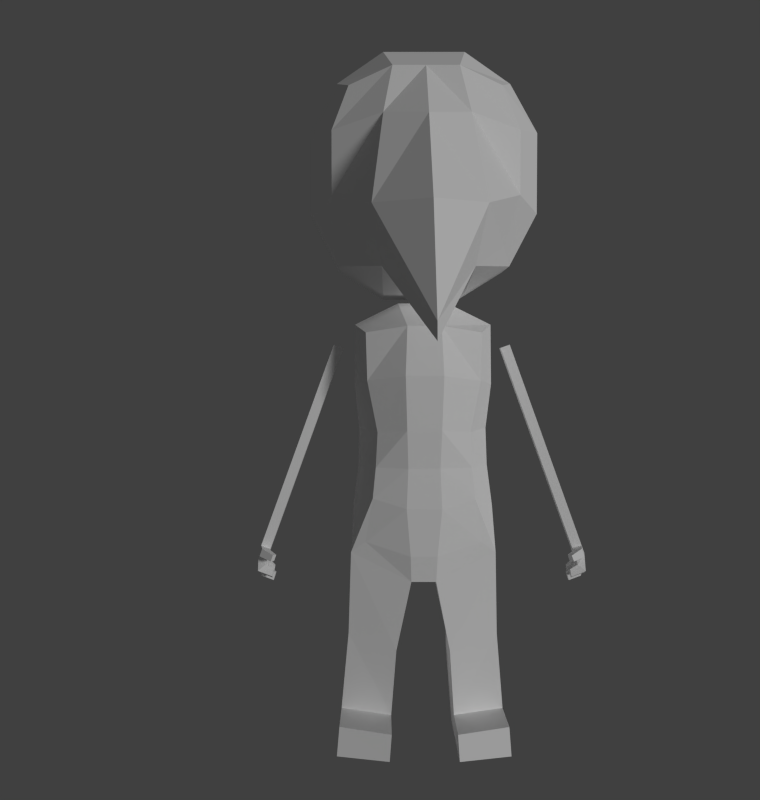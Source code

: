 # Source: impKingBlend.blend  (saved by Blender 2.78.0; exported with 4.5.12 LTS)
import bpy
from mathutils import Matrix  # noqa: F401  (used for matrix-valued properties, if any)

bpy.ops.wm.read_factory_settings(use_empty=True)
scene = bpy.context.scene
scene.name = 'Scene'

# ---- collections
col_collection_1 = bpy.data.collections.new('Collection 1'); scene.collection.children.link(col_collection_1)
col_collection_11 = bpy.data.collections.new('Collection 11'); scene.collection.children.link(col_collection_11)

# ---- images (referenced by path relative to the original .blend; pixels are not part of the script)
import os
ASSET_DIR = os.environ.get("B2B_ASSET_DIR", "")  # directory of the original .blend (textures are referenced by path, not embedded)
HERE = os.path.dirname(os.path.abspath(__file__))  # packed textures are extracted next to this script under _unpacked/

def load_image(name, relpath, width, height, colorspace="sRGB"):
    """Load a texture the original file referenced (path relative to the .blend, or extracted next to this script)."""
    p = next((c for c in (os.path.join(HERE, relpath), os.path.join(ASSET_DIR, relpath)) if relpath and os.path.exists(c)), "")
    if p:
        img = bpy.data.images.load(p, check_existing=True)
        img.name = name
    else:  # same state as the original file: an image datablock whose file is absent (Cycles renders it pink)
        img = bpy.data.images.new(name, width, height)
        img.source = "FILE"
        img.filepath = "//" + (relpath or name)
    img.colorspace_settings.name = colorspace
    return img
img_westdecal_png_001 = load_image('WestDecal.png.001', 'WestDecal.png', 1024, 1024, 'sRGB')

# ---- materials (node trees are filled in below, after node groups)
mat_soldierarmor = bpy.data.materials.new('soldierArmor')
mat_soldierarmor.alpha_threshold = 0.0
mat_soldierarmor.use_transparent_shadow = False
mat_soldierarmor.diffuse_color = (1.0, 1.0, 1.0, 1.0)
mat_soldierarmor.roughness = 0.5

# ---- node groups
ng_fresnel_002 = bpy.data.node_groups.new('Fresnel.002', 'ShaderNodeTree')
_s = ng_fresnel_002.interface.new_socket(name='Fresnel', in_out='OUTPUT', socket_type='NodeSocketFloat')
_s.subtype = 'FACTOR'
_s.min_value = 0.0
_s.max_value = 1.0
_s = ng_fresnel_002.interface.new_socket(name='Metal Fresnel', in_out='OUTPUT', socket_type='NodeSocketFloat')
_s.min_value = 0.0
_s.max_value = 0.0
_s = ng_fresnel_002.interface.new_socket(name='Rim', in_out='OUTPUT', socket_type='NodeSocketFloat')
_s.min_value = 0.0
_s.max_value = 1.0
_s = ng_fresnel_002.interface.new_socket(name='Roughness', in_out='INPUT', socket_type='NodeSocketFloat')
_s.subtype = 'FACTOR'
_s.min_value = 0.0
_s.max_value = 1.0
_s = ng_fresnel_002.interface.new_socket(name='Normal', in_out='INPUT', socket_type='NodeSocketVector')
_s.min_value = -1.0
_s.max_value = 1.0
_s.hide_value = True
_s = ng_fresnel_002.interface.new_socket(name='IOR', in_out='INPUT', socket_type='NodeSocketFloat')
_s.default_value = 1.45
_s.min_value = 0.0
_s.max_value = 1000.0
_s = ng_fresnel_002.interface.new_socket(name='Rim Amount', in_out='INPUT', socket_type='NodeSocketFloat')
_s.default_value = 0.5
_s.min_value = 0.0
_s.max_value = 1.0
_N = ng_fresnel_002.nodes; _L = ng_fresnel_002.links
n0 = _N.new('ShaderNodeMix'); n0.name = 'Mix.001'; n0.location = (2, 66)
n0.data_type = 'RGBA'
n1 = _N.new('ShaderNodeBump'); n1.name = 'Bump'; n1.location = (-172, 15)
n1.hide = True
n1.inputs[1].default_value = 0.1
n1.inputs[2].default_value = 1.0
n2 = _N.new('ShaderNodeFresnel'); n2.name = 'Fresnel.002'; n2.location = (245, -76)
n2.width = 149
n3 = _N.new('ShaderNodeFresnel'); n3.name = 'Fresnel.001'; n3.location = (241, 66)
n3.width = 153
n4 = _N.new('NodeGroupOutput'); n4.name = 'Group Output'; n4.location = (925, 65)
n5 = _N.new('ShaderNodeMath'); n5.name = 'Math'; n5.location = (452, 29)
n5.operation = 'SUBTRACT'
n6 = _N.new('ShaderNodeLayerWeight'); n6.name = 'Layer Weight'; n6.location = (249, -176)
n7 = _N.new('ShaderNodeMath'); n7.name = 'Math.001'; n7.location = (426, -197)
n7.hide = True
n7.operation = 'POWER'
n7.inputs[1].default_value = 2.0
n8 = _N.new('ShaderNodeNewGeometry'); n8.name = 'Geometry'; n8.location = (-241, -66)
n9 = _N.new('NodeReroute'); n9.name = 'Reroute'; n9.location = (204, -64)
n9.width = 16
n9.socket_idname = 'NodeSocketFloat'
n10 = _N.new('NodeGroupInput'); n10.name = 'Group Input'; n10.location = (-441, 0)
_L.new(n8.outputs[4], n0.inputs[7])
_L.new(n1.outputs[0], n0.inputs[6])
_L.new(n0.outputs[2], n3.inputs[1])
_L.new(n10.outputs[0], n0.inputs[0])
_L.new(n10.outputs[1], n1.inputs[4])
_L.new(n9.outputs[0], n3.inputs[0])
_L.new(n8.outputs[4], n2.inputs[1])
_L.new(n3.outputs[0], n5.inputs[0])
_L.new(n2.outputs[0], n5.inputs[1])
_L.new(n5.outputs[0], n4.inputs[1])
_L.new(n3.outputs[0], n4.inputs[0])
_L.new(n0.outputs[2], n6.inputs[1])
_L.new(n6.outputs[1], n7.inputs[0])
_L.new(n7.outputs[0], n4.inputs[2])
_L.new(n10.outputs[3], n6.inputs[0])
_L.new(n9.outputs[0], n2.inputs[0])
_L.new(n10.outputs[2], n9.inputs[0])
n4.is_active_output = True
ng_reflection_002 = bpy.data.node_groups.new('Reflection.002', 'ShaderNodeTree')
_s = ng_reflection_002.interface.new_socket(name='Shader', in_out='OUTPUT', socket_type='NodeSocketShader')
_s = ng_reflection_002.interface.new_socket(name='Shader', in_out='INPUT', socket_type='NodeSocketShader')
_s = ng_reflection_002.interface.new_socket(name='Roughness', in_out='INPUT', socket_type='NodeSocketFloat')
_s.subtype = 'FACTOR'
_s.min_value = 0.0
_s.max_value = 1.0
_s = ng_reflection_002.interface.new_socket(name='Reflection', in_out='INPUT', socket_type='NodeSocketFloat')
_s.subtype = 'FACTOR'
_s.min_value = 0.0
_s.max_value = 1.0
_s = ng_reflection_002.interface.new_socket(name='Normal', in_out='INPUT', socket_type='NodeSocketVector')
_s.min_value = -1.0
_s.max_value = 1.0
_s.hide_value = True
_N = ng_reflection_002.nodes; _L = ng_reflection_002.links
n0 = _N.new('NodeGroupOutput'); n0.name = 'Group Output'; n0.location = (495, 0)
n1 = _N.new('ShaderNodeMix'); n1.name = 'Mix'; n1.location = (76, 161)
n1.data_type = 'RGBA'
n1.inputs[7].default_value = (1.0, 1.0, 1.0, 1.0)
n2 = _N.new('NodeGroupInput'); n2.name = 'Group Input'; n2.location = (-410, 2)
n3 = _N.new('ShaderNodeMixShader'); n3.name = 'Mix Shader'; n3.location = (297, 2)
n4 = _N.new('ShaderNodeGroup'); n4.name = 'Group'; n4.location = (-155, 187)
n4.width = 150
n4.node_tree = ng_fresnel_002
n4.inputs[2].default_value = 1.45
n4.inputs[3].default_value = 0.5
n5 = _N.new('ShaderNodeBsdfAnisotropic'); n5.name = 'Glossy BSDF'; n5.location = (-155, -55)
n5.distribution = 'GGX'
n5.inputs[0].default_value = (1.0, 1.0, 1.0, 1.0)
n6 = _N.new('ShaderNodeMath'); n6.name = 'Math'; n6.location = (0, 0)
n6.operation = 'POWER'
_L.new(n5.outputs[0], n3.inputs[2])
_L.new(n2.outputs[0], n3.inputs[1])
_L.new(n2.outputs[1], n4.inputs[0])
_L.new(n2.outputs[3], n4.inputs[1])
_L.new(n2.outputs[3], n5.inputs[4])
_L.new(n1.outputs[2], n3.inputs[0])
_L.new(n4.outputs[0], n1.inputs[0])
_L.new(n2.outputs[2], n1.inputs[6])
_L.new(n3.outputs[0], n0.inputs[0])
_L.new(n2.outputs[1], n6.inputs[0])
_L.new(n6.outputs[0], n5.inputs[1])
n0.is_active_output = True
ng_pbr_dielectric_002 = bpy.data.node_groups.new('PBR Dielectric.002', 'ShaderNodeTree')
_s = ng_pbr_dielectric_002.interface.new_socket(name='Shader', in_out='OUTPUT', socket_type='NodeSocketShader')
_s = ng_pbr_dielectric_002.interface.new_socket(name='Color', in_out='INPUT', socket_type='NodeSocketColor')
_s.default_value = (0.8, 0.02264, 0.0, 1.0)
_s = ng_pbr_dielectric_002.interface.new_socket(name='Roughness', in_out='INPUT', socket_type='NodeSocketFloat')
_s.subtype = 'FACTOR'
_s.min_value = 0.0
_s.max_value = 1.0
_s = ng_pbr_dielectric_002.interface.new_socket(name='Reflection', in_out='INPUT', socket_type='NodeSocketFloat')
_s.subtype = 'FACTOR'
_s.default_value = 0.1382
_s.min_value = 0.0
_s.max_value = 1.0
_s = ng_pbr_dielectric_002.interface.new_socket(name='Normal', in_out='INPUT', socket_type='NodeSocketVector')
_s.min_value = -1.0
_s.max_value = 1.0
_s.hide_value = True
_N = ng_pbr_dielectric_002.nodes; _L = ng_pbr_dielectric_002.links
n0 = _N.new('ShaderNodeBsdfDiffuse'); n0.name = 'Diffuse BSDF'; n0.location = (-47, 122)
n1 = _N.new('ShaderNodeMath'); n1.name = 'Math'; n1.location = (-175, -31)
n1.hide = True
n1.operation = 'POWER'
n1.inputs[1].default_value = 2.0
n2 = _N.new('ShaderNodeMath'); n2.name = 'Math.001'; n2.location = (-176, -75)
n2.hide = True
n2.operation = 'POWER'
n2.inputs[1].default_value = 2.0
n3 = _N.new('NodeGroupInput'); n3.name = 'Group Input'; n3.location = (-620, 3)
n4 = _N.new('ShaderNodeGroup'); n4.name = 'Group.001'; n4.location = (156, 1)
n4.node_tree = ng_reflection_002
n5 = _N.new('NodeGroupOutput'); n5.name = 'Group Output'; n5.location = (356, 0)
_L.new(n0.outputs[0], n4.inputs[0])
_L.new(n4.outputs[0], n5.inputs[0])
_L.new(n3.outputs[0], n0.inputs[0])
_L.new(n3.outputs[1], n1.inputs[0])
_L.new(n3.outputs[2], n2.inputs[0])
_L.new(n3.outputs[3], n4.inputs[3])
_L.new(n3.outputs[3], n0.inputs[2])
_L.new(n1.outputs[0], n0.inputs[1])
_L.new(n1.outputs[0], n4.inputs[1])
_L.new(n2.outputs[0], n4.inputs[2])
n5.is_active_output = True
ng_all_001 = bpy.data.node_groups.new('ALL.001', 'ShaderNodeTree')
_s = ng_all_001.interface.new_socket(name='Emission', in_out='OUTPUT', socket_type='NodeSocketShader')
_s = ng_all_001.interface.new_socket(name='Color', in_out='INPUT', socket_type='NodeSocketColor')
_s.default_value = (0.8, 0.8, 0.8, 1.0)
_N = ng_all_001.nodes; _L = ng_all_001.links
n0 = _N.new('ShaderNodeGroup'); n0.name = 'Group'; n0.location = (-29, 160)
n0.node_tree = ng_pbr_dielectric_002
n0.inputs[0].default_value = (1.0, 1.0, 1.0, 1.0)
n0.inputs[1].default_value = 0.2364
n0.inputs[2].default_value = 0.1382
n0.inputs[3].default_value = (0.0, 0.0, 0.0)
n1 = _N.new('ShaderNodeAmbientOcclusion'); n1.name = 'Ambient Occlusion'; n1.location = (3, -48)
n1.samples = 1
n1.inputs[1].default_value = 0.0
n2 = _N.new('ShaderNodeEmission'); n2.name = 'Emission'; n2.location = (29, -160)
n3 = _N.new('NodeGroupOutput'); n3.name = 'Group Output'; n3.location = (469, -12)
n4 = _N.new('NodeGroupInput'); n4.name = 'Group Input'; n4.location = (-229, 0)
n5 = _N.new('ShaderNodeMixShader'); n5.name = 'Mix Shader'; n5.location = (268, -34)
n5.inputs[0].default_value = 1.0
_L.new(n4.outputs[0], n1.inputs[0])
_L.new(n4.outputs[0], n2.inputs[0])
_L.new(n5.outputs[0], n3.inputs[0])
_L.new(n2.outputs[0], n5.inputs[2])
_L.new(n1.outputs[0], n5.inputs[1])
n3.is_active_output = True

# ---- material node trees

# ---- world
world_world = bpy.data.worlds.new('World'); scene.world = world_world
world_world.color = (0.05088, 0.05088, 0.05088)
world_world.use_sun_shadow = False
world_world.sun_shadow_jitter_overblur = 0.0
world_world.cycles.sampling_method = 'NONE'
world_world.cycles.sample_map_resolution = 256

# ---- cameras
cam_camera_001 = bpy.data.cameras.new('Camera.001')
cam_camera_001.clip_end = 100.0
cam_camera_001.lens = 35.0
cam_camera_001.sensor_width = 32.0
cam_camera_001.sensor_height = 18.0
cam_camera_001.ortho_scale = 13.5
cam_camera_001.display_size = 2.0
cam_camera_001.dof.focus_distance = 0.0
cam_camera_001.dof.aperture_fstop = 128.0
cam_camera_001.dof.aperture_blades = 6

# ---- lights
light_sun_001 = bpy.data.lights.new('Sun.001', 'SUN')
light_sun_001.transmission_factor = 0.0
light_sun_001.angle = 0.1993
light_sun_001.energy = 1.0
light_sun_001.shadow_buffer_clip_start = 0.5
light_sun_001.shadow_soft_size = 0.1
light_sun_001.shadow_cascade_max_distance = 1000.0

# ---- meshes
me_cube_018 = bpy.data.meshes.new('Cube.018')
me_cube_018.from_pydata([(0.9321, -0.8981, 6.116), (0.9046, -0.8981, 7.995), (0.9046, 0.8097, 6.116), (0.9046, 0.8097, 7.995), (0.39, 0.9737, 5.936), (1.069, 0.9737, 7.429), (1.069, 0.9737, 6.682), (1.069, -0.3835, 5.936), (1.069, 0.2951, 5.936), (1.069, 0.2951, 8.175), (1.069, -0.3835, 8.175), (1.096, -1.062, 7.429), (1.096, -1.062, 6.682), (0.5154, -1.691, 5.788), (0.39, -1.062, 8.175), (0.4966, -0.4901, 8.527), (0.4966, 0.4017, 5.584), (0.4966, -0.4901, 5.584), (0.622, -2.011, 6.417), (0.4966, -1.382, 7.546), (1.388, 0.4017, 6.565), (1.388, -0.4901, 6.565), (1.388, 0.4017, 7.546), (1.388, -0.4901, 7.546), (0.4966, 1.294, 6.565), (0.4966, 1.294, 7.546), (0.7107, -0.639, 2.544), (0.7083, -0.6151, 5.109), (0.6316, 0.577, 5.109), (0.2064, 0.6049, 5.186), (0.6192, 0.6114, 4.385), (0.8922, -0.5708, 2.405), (0.892, 0.1892, 2.402), (0.8239, 0.448, 5.198), (0.8481, -0.318, 5.218), (0.6891, -0.6814, 4.519), (0.6227, -0.7102, 3.088), (0.1627, -0.7876, 2.392), (0.2059, -0.7844, 5.181), (0.3115, 0.4163, 5.485), (0.3097, -0.3356, 5.482), (0.1484, 0.2716, 2.066), (0.1516, -0.7033, 2.066), (0.2132, -0.8456, 2.98), (0.2287, -0.9333, 4.579), (0.8643, 0.0564, 2.963), (0.8644, -0.3976, 2.972), (0.8286, 0.5014, 4.479), (0.8529, -0.3531, 4.475), (0.2432, 0.7049, 4.41), (0.5715, 0.3831, 3.94), (0.5858, 0.354, 3.512), (0.564, -0.686, 3.894), (0.5858, -0.6791, 3.464), (0.2083, -0.8802, 3.928), (0.1933, -0.8148, 3.464), (0.8036, 0.1664, 3.913), (0.8053, 0.0109, 3.464), (0.7961, -0.2664, 3.922), (0.8053, -0.3392, 3.464), (0.2112, 0.513, 3.975), (0.1933, 0.5053, 3.512), (1.055, -0.284, -0.01477), (1.053, 0.1524, -0.01648), (0.4156, 0.2348, -0.02195), (0.4185, -0.4164, -0.02353), (0.3943, -0.4436, 0.3163), (1.023, -0.3111, 0.3565), (0.3914, 0.2435, 0.3177), (1.022, 0.1611, 0.3547), (1.055, -0.8828, -0.01477), (0.4185, -1.015, -0.02353), (0.3943, -1.042, 0.3163), (1.023, -0.9099, 0.3565), (0.9288, -0.4332, 1.354), (0.3291, 0.134, 1.23), (0.9278, 0.0516, 1.409), (0.3321, -0.5657, 1.172), (0.3432, 0.2776, 0.975), (0.946, 0.1952, 1.135), (2.003, -0.009307, 2.183), (1.011, -0.06033, 4.933), (1.011, 0.06444, 4.933), (1.128, -0.06033, 4.975), (1.128, 0.06444, 4.975), (1.954, -0.06033, 2.341), (1.954, 0.06444, 2.341), (2.071, 0.06444, 2.384), (2.071, -0.06033, 2.384), (1.992, 0.1156, 2.238), (2.109, 0.1156, 2.281), (2.106, -0.06033, 2.287), (1.989, -0.06033, 2.245), (1.886, -0.2187, 2.218), (1.858, -0.2187, 2.296), (1.89, -0.3132, 2.307), (1.918, -0.3132, 2.23), (2.127, -0.009307, 2.17), (2.003, 0.07131, 2.182), (2.127, 0.07131, 2.169), (1.906, -0.09537, 2.07), (1.904, -0.1521, 2.097), (1.914, -0.1938, 2.013), (1.916, -0.1371, 1.985), (1.89, 0.05997, 2.016), (1.891, -0.005498, 2.016), (1.92, -0.005498, 1.92), (1.92, 0.05997, 1.919), (1.921, 0.2108, 2.072), (1.939, 0.2298, 1.99), (1.919, 0.1495, 2.058), (1.937, 0.1685, 1.975), (1.986, -0.01119, 2.069), (2.073, -0.01119, 1.98), (2.072, 0.06942, 1.979), (1.985, 0.06942, 2.068), (2.084, 0.1324, 2.047), (2.087, 0.2205, 2.069), (1.978, 0.1195, 2.111), (1.981, 0.2075, 2.134), (2.0, -0.07069, 2.119), (2.003, -0.1533, 2.157), (2.097, -0.1856, 2.081), (2.094, -0.1029, 2.043), (1.938, -0.1445, 2.336), (2.038, -0.2105, 2.372), (2.073, -0.2105, 2.275), (1.974, -0.1445, 2.239), (1.324, -0.06033, 4.073), (1.324, 0.06444, 4.073), (1.441, 0.06444, 4.116), (1.441, -0.06033, 4.116), (-0.9321, -0.8981, 6.116), (-0.9046, -0.8981, 7.995), (-0.9046, 0.8097, 6.116), (-0.9046, 0.8097, 7.995), (-0.39, 0.9737, 5.936), (-1.069, 0.9737, 7.429), (-1.069, 0.9737, 6.682), (-1.069, -0.3835, 5.936), (-1.069, 0.2951, 5.936), (-1.069, 0.2951, 8.175), (-1.069, -0.3835, 8.175), (-1.096, -1.062, 7.429), (-1.096, -1.062, 6.682), (-0.5154, -1.691, 5.788), (-0.39, -1.062, 8.175), (-0.4966, -0.4901, 8.527), (-0.4966, 0.4017, 5.584), (-0.4966, -0.4901, 5.584), (-0.622, -2.011, 6.417), (-0.4966, -1.382, 7.546), (-1.388, 0.4017, 6.565), (-1.388, -0.4901, 6.565), (-1.388, 0.4017, 7.546), (-1.388, -0.4901, 7.546), (-0.4966, 1.294, 6.565), (-0.4966, 1.294, 7.546), (-0.7107, -0.639, 2.544), (-0.7083, -0.6151, 5.109), (-0.6316, 0.577, 5.109), (-0.2064, 0.6049, 5.186), (-0.6192, 0.6114, 4.385), (-0.8922, -0.5708, 2.405), (-0.892, 0.1892, 2.402), (-0.8239, 0.448, 5.198), (-0.8481, -0.318, 5.218), (-0.6891, -0.6814, 4.519), (-0.6227, -0.7102, 3.088), (-0.1627, -0.7876, 2.392), (-0.2059, -0.7844, 5.181), (-0.3115, 0.4163, 5.485), (-0.3097, -0.3356, 5.482), (-0.1484, 0.2716, 2.066), (-0.1516, -0.7033, 2.066), (-0.2132, -0.8456, 2.98), (-0.2287, -0.9333, 4.579), (-0.8643, 0.0564, 2.963), (-0.8644, -0.3976, 2.972), (-0.8286, 0.5014, 4.479), (-0.8529, -0.3531, 4.475), (-0.2432, 0.7049, 4.41), (0.0, 1.294, 7.546), (0.0, 1.294, 6.565), (0.0, -1.696, 7.453), (0.0, -3.206, 5.104), (-0.5715, 0.3831, 3.94), (-0.5858, 0.354, 3.512), (-0.564, -0.686, 3.894), (-0.5858, -0.6791, 3.464), (-0.2083, -0.8802, 3.928), (-0.1933, -0.8148, 3.464), (0.0, -0.4901, 5.584), (0.0, 0.4017, 5.584), (-0.8036, 0.1664, 3.913), (-0.8053, 0.0109, 3.464), (-0.7961, -0.2664, 3.922), (-0.8053, -0.3392, 3.464), (0.0, -0.4901, 8.527), (-0.2112, 0.513, 3.975), (-0.1933, 0.5053, 3.512), (0.0, -1.062, 8.175), (0.0, -3.218, 4.918), (0.0, 0.9737, 5.936), (0.0, 0.4775, 5.186), (0.0, -0.7876, 2.392), (0.0, -0.7844, 5.181), (0.0, 0.4163, 5.485), (0.0, -0.3356, 5.482), (0.0, 0.2716, 2.066), (0.0, -0.7033, 2.066), (0.0, -0.8456, 2.98), (0.0, -0.9333, 4.579), (0.0, 0.5692, 4.41), (0.0, 0.5053, 3.512), (0.0, 0.513, 3.975), (0.0, -0.8148, 3.464), (0.0, -0.8802, 3.928), (-1.055, -0.284, -0.01477), (-1.053, 0.1524, -0.01648), (-0.4156, 0.2348, -0.02195), (-0.4185, -0.4164, -0.02353), (-0.3943, -0.4436, 0.3163), (-1.023, -0.3111, 0.3565), (-0.3914, 0.2435, 0.3177), (-1.022, 0.1611, 0.3547), (-1.055, -0.8828, -0.01477), (-0.4185, -1.015, -0.02353), (-0.3943, -1.042, 0.3163), (-1.023, -0.9099, 0.3565), (-0.9288, -0.4332, 1.354), (-0.3291, 0.134, 1.23), (-0.9278, 0.0516, 1.409), (-0.3321, -0.5657, 1.172), (-0.3432, 0.2776, 0.975), (-0.946, 0.1952, 1.135), (0.0, -2.559, 6.362), (0.0, -1.848, 5.427), (-2.003, -0.009307, 2.183), (-1.011, -0.06033, 4.933), (-1.011, 0.06444, 4.933), (-1.128, -0.06033, 4.975), (-1.128, 0.06444, 4.975), (-1.954, -0.06033, 2.341), (-1.954, 0.06444, 2.341), (-2.071, 0.06444, 2.384), (-2.071, -0.06033, 2.384), (-1.992, 0.1156, 2.238), (-2.109, 0.1156, 2.281), (-2.106, -0.06033, 2.287), (-1.989, -0.06033, 2.245), (-1.886, -0.2187, 2.218), (-1.858, -0.2187, 2.296), (-1.89, -0.3132, 2.307), (-1.918, -0.3132, 2.23), (-2.127, -0.009307, 2.17), (-2.003, 0.07131, 2.182), (-2.127, 0.07131, 2.169), (-1.906, -0.09537, 2.07), (-1.904, -0.1521, 2.097), (-1.914, -0.1938, 2.013), (-1.916, -0.1371, 1.985), (-1.89, 0.05997, 2.016), (-1.891, -0.005498, 2.016), (-1.92, -0.005498, 1.92), (-1.92, 0.05997, 1.919), (-1.921, 0.2108, 2.072), (-1.939, 0.2298, 1.99), (-1.919, 0.1495, 2.058), (-1.937, 0.1685, 1.975), (-1.986, -0.01119, 2.069), (-2.073, -0.01119, 1.98), (-2.072, 0.06942, 1.979), (-1.985, 0.06942, 2.068), (-2.084, 0.1324, 2.047), (-2.087, 0.2205, 2.069), (-1.978, 0.1195, 2.111), (-1.981, 0.2075, 2.134), (-2.0, -0.07069, 2.119), (-2.003, -0.1533, 2.157), (-2.097, -0.1856, 2.081), (-2.094, -0.1029, 2.043), (-1.938, -0.1445, 2.336), (-2.038, -0.2105, 2.372), (-2.073, -0.2105, 2.275), (-1.974, -0.1445, 2.239), (-1.324, -0.06033, 4.073), (-1.324, 0.06444, 4.073), (-1.441, 0.06444, 4.116), (-1.441, -0.06033, 4.116), (0.9046, 0.8097, 7.995), (0.39, 0.9737, 8.175), (1.069, 0.9737, 7.429), (1.069, 0.2951, 8.175), (1.069, -0.3835, 8.175), (0.4966, 0.4017, 8.527), (0.4966, -0.4901, 8.527), (0.4966, 1.294, 7.546), (-0.9046, 0.8097, 7.995), (-0.39, 0.9737, 8.175), (-1.069, 0.9737, 7.429), (-1.069, 0.2951, 8.175), (-1.069, -0.3835, 8.175), (-0.4966, 0.4017, 8.527), (-0.4966, -0.4901, 8.527), (-0.4966, 1.294, 7.546), (0.0, 1.294, 7.546), (0.0, -0.4901, 8.527), (0.0, 0.4017, 8.527), (0.0, 0.9737, 8.175), (0.5356, 0.6502, 3.007), (0.6115, 0.589, 2.482), (0.7674, 0.4265, 2.41), (0.119, 0.7494, 2.331), (0.504, 0.5436, 3.302), (0.1277, 0.4974, 2.121), (0.7436, 0.3123, 2.893), (0.6928, 0.2731, 3.323), (0.1639, 0.8458, 2.9), (2.653e-16, 0.6846, 2.9), (0.1663, 0.6954, 3.345), (2.652e-16, 0.6049, 3.319), (2.653e-16, 0.5799, 2.331), (2.653e-16, 0.4034, 2.121), (-0.5356, 0.6502, 3.007), (-0.6115, 0.589, 2.482), (-0.7674, 0.4265, 2.41), (-0.119, 0.7494, 2.331), (-0.504, 0.5436, 3.302), (-0.1277, 0.4974, 2.121), (-0.7436, 0.3123, 2.893), (-0.6928, 0.2731, 3.323), (-0.1639, 0.8458, 2.9), (-0.1663, 0.6954, 3.345)], [], [(23, 10, 1, 11), (7, 0, 13), (10, 15, 14, 1), (237, 13, 202), (203, 4, 16, 193), (4, 2, 8, 16), (16, 8, 7, 17), (0, 12, 18, 13), (12, 11, 19, 18), (11, 1, 14, 19), (7, 21, 12, 0), (21, 23, 11, 12), (2, 6, 20, 8), (8, 20, 21, 7), (6, 5, 22, 20), (5, 3, 9, 22), (22, 9, 10, 23), (4, 24, 6, 2), (24, 25, 5, 6), (203, 183, 24, 4), (183, 182, 25, 24), (49, 29, 28, 30), (48, 34, 27, 35), (42, 31, 26, 37), (34, 40, 38, 27), (28, 29, 39, 33), (33, 39, 40, 34), (210, 42, 37, 205), (209, 41, 42, 210), (66, 65, 71, 72), (26, 36, 43, 37), (52, 35, 44, 54), (15, 198, 201, 14), (35, 27, 38, 44), (31, 46, 36, 26), (58, 48, 35, 52), (195, 187, 328, 331), (32, 45, 46, 31), (50, 30, 47, 56), (56, 47, 48, 58), (30, 28, 33, 47), (60, 49, 30, 50), (215, 213, 49, 60), (213, 204, 29, 49), (13, 18, 185, 202), (19, 14, 201, 184), (214, 61, 320, 321), (214, 215, 60, 61), (18, 19, 184, 236), (51, 57, 317, 314), (61, 60, 50, 51), (45, 57, 59, 46), (57, 56, 58, 59), (177, 195, 331, 330), (51, 50, 56, 57), (46, 59, 53, 36), (59, 58, 52, 53), (36, 53, 55, 43), (53, 52, 54, 55), (55, 54, 217, 216), (43, 55, 216, 211), (44, 38, 206, 212), (54, 44, 212, 217), (37, 43, 211, 205), (39, 207, 208, 40), (29, 204, 207, 39), (40, 208, 206, 38), (17, 192, 193, 16), (64, 63, 62, 65), (66, 68, 64, 65), (68, 69, 63, 64), (69, 67, 62, 63), (79, 74, 67, 69), (78, 79, 69, 68), (77, 78, 68, 66), (74, 77, 66, 67), (73, 72, 71, 70), (67, 66, 72, 73), (62, 67, 73, 70), (65, 62, 70, 71), (77, 75, 78), (75, 76, 79, 78), (76, 74, 79), (32, 31, 74, 76), (41, 32, 76, 75), (42, 41, 75, 77), (31, 42, 77, 74), (34, 48, 47, 33), (21, 20, 22, 23), (173, 164, 326, 329), (187, 200, 333, 328), (185, 18, 236), (192, 17, 13, 237), (128, 81, 82, 129), (129, 82, 84, 130), (130, 84, 83, 131), (131, 83, 81, 128), (84, 82, 81, 83), (125, 124, 94, 95), (90, 87, 88, 91), (89, 86, 87, 90), (92, 85, 86, 89), (80, 92, 89, 98), (117, 116, 111, 109), (97, 99, 90, 91), (121, 120, 100, 101), (96, 95, 94, 93), (127, 126, 96, 93), (124, 127, 93, 94), (126, 125, 95, 96), (113, 112, 105, 106), (103, 102, 101, 100), (123, 122, 102, 103), (120, 123, 103, 100), (122, 121, 101, 102), (105, 104, 107, 106), (115, 114, 107, 104), (114, 113, 106, 107), (112, 115, 104, 105), (110, 108, 109, 111), (116, 118, 110, 111), (118, 119, 108, 110), (119, 117, 109, 108), (80, 98, 115, 112), (99, 97, 113, 114), (98, 99, 114, 115), (97, 80, 112, 113), (89, 90, 117, 119), (98, 89, 119, 118), (99, 98, 118, 116), (90, 99, 116, 117), (91, 92, 121, 122), (80, 97, 123, 120), (97, 91, 122, 123), (92, 80, 120, 121), (91, 88, 125, 126), (85, 92, 127, 124), (92, 91, 126, 127), (88, 85, 124, 125), (88, 131, 128, 85), (87, 130, 131, 88), (86, 129, 130, 87), (85, 128, 129, 86), (155, 143, 133, 142), (145, 132, 139), (142, 133, 146, 147), (237, 202, 145), (203, 193, 148, 136), (136, 148, 140, 134), (148, 149, 139, 140), (132, 145, 150, 144), (144, 150, 151, 143), (143, 151, 146, 133), (139, 132, 144, 153), (153, 144, 143, 155), (134, 140, 152, 138), (140, 139, 153, 152), (138, 152, 154, 137), (137, 154, 141, 135), (154, 155, 142, 141), (136, 134, 138, 156), (156, 138, 137, 157), (203, 136, 156, 183), (183, 156, 157, 182), (181, 162, 160, 161), (180, 167, 159, 166), (174, 169, 158, 163), (166, 159, 170, 172), (160, 165, 171, 161), (165, 166, 172, 171), (210, 205, 169, 174), (57, 45, 316, 317), (209, 210, 174, 173), (32, 41, 315, 312), (222, 228, 227, 221), (158, 169, 175, 168), (188, 190, 176, 167), (147, 146, 201, 198), (167, 176, 170, 159), (163, 158, 168, 178), (196, 188, 167, 180), (164, 177, 330, 326), (164, 163, 178, 177), (186, 194, 179, 162), (194, 196, 180, 179), (162, 179, 165, 160), (199, 186, 162, 181), (215, 199, 181, 213), (213, 181, 161, 204), (145, 202, 185, 150), (151, 184, 201, 146), (41, 209, 323, 315), (214, 200, 199, 215), (150, 236, 184, 151), (209, 173, 329, 323), (200, 187, 186, 199), (177, 178, 197, 195), (195, 197, 196, 194), (45, 32, 312, 316), (187, 195, 194, 186), (178, 168, 189, 197), (197, 189, 188, 196), (168, 175, 191, 189), (189, 191, 190, 188), (191, 216, 217, 190), (175, 211, 216, 191), (176, 212, 206, 170), (190, 217, 212, 176), (169, 205, 211, 175), (171, 172, 208, 207), (161, 171, 207, 204), (172, 170, 206, 208), (149, 148, 193, 192), (220, 221, 218, 219), (222, 221, 220, 224), (224, 220, 219, 225), (225, 219, 218, 223), (235, 225, 223, 230), (234, 224, 225, 235), (233, 222, 224, 234), (230, 223, 222, 233), (229, 226, 227, 228), (223, 229, 228, 222), (218, 226, 229, 223), (221, 227, 226, 218), (233, 234, 231), (231, 234, 235, 232), (232, 235, 230), (164, 232, 230, 163), (173, 231, 232, 164), (174, 233, 231, 173), (163, 230, 233, 174), (166, 165, 179, 180), (153, 155, 154, 152), (61, 51, 314, 320), (200, 214, 321, 333), (185, 236, 150), (192, 237, 145, 149), (286, 287, 240, 239), (287, 288, 242, 240), (288, 289, 241, 242), (289, 286, 239, 241), (242, 241, 239, 240), (283, 253, 252, 282), (248, 249, 246, 245), (247, 248, 245, 244), (250, 247, 244, 243), (238, 256, 247, 250), (275, 267, 269, 274), (255, 249, 248, 257), (279, 259, 258, 278), (254, 251, 252, 253), (285, 251, 254, 284), (282, 252, 251, 285), (284, 254, 253, 283), (271, 264, 263, 270), (261, 258, 259, 260), (281, 261, 260, 280), (278, 258, 261, 281), (280, 260, 259, 279), (263, 264, 265, 262), (273, 262, 265, 272), (272, 265, 264, 271), (270, 263, 262, 273), (268, 269, 267, 266), (274, 269, 268, 276), (276, 268, 266, 277), (277, 266, 267, 275), (238, 270, 273, 256), (257, 272, 271, 255), (256, 273, 272, 257), (255, 271, 270, 238), (247, 277, 275, 248), (256, 276, 277, 247), (257, 274, 276, 256), (248, 275, 274, 257), (249, 280, 279, 250), (238, 278, 281, 255), (255, 281, 280, 249), (250, 279, 278, 238), (249, 284, 283, 246), (243, 282, 285, 250), (250, 285, 284, 249), (246, 283, 282, 243), (246, 243, 286, 289), (245, 246, 289, 288), (244, 245, 288, 287), (243, 244, 287, 286), (297, 291, 290, 292), (290, 291, 295, 293), (293, 295, 296, 294), (306, 309, 291, 297), (291, 309, 308, 295), (295, 308, 307, 296), (305, 300, 298, 299), (298, 301, 303, 299), (301, 302, 304, 303), (306, 305, 299, 309), (299, 303, 308, 309), (303, 304, 307, 308), (322, 313, 315, 323), (313, 311, 312, 315), (311, 310, 316, 312), (319, 321, 320, 318), (318, 320, 314, 310), (310, 314, 317, 316), (318, 310, 311, 313), (319, 318, 313, 322), (322, 323, 329, 327), (327, 329, 326, 325), (325, 326, 330, 324), (319, 332, 333, 321), (332, 324, 328, 333), (324, 330, 331, 328), (332, 327, 325, 324), (319, 322, 327, 332), (17, 7, 13), (149, 145, 139)])
_uv = me_cube_018.uv_layers.new(name='UVMap')
_uv.uv.foreach_set('vector', [0.3745, 0.8317, 0.3776, 1.011, 0.2479, 0.9591, 0.2229, 0.7976, 0.3081, 0.2536, 0.3014, 0.2517, 0.2937, 0.2403, 0.2922, 0.2823, 0.2843, 0.2851, 0.2824, 0.2758, 0.2888, 0.2755, 0.2944, 0.2305, 0.2937, 0.2403, 0.2798, 0.2191, 0.2744, 0.2383, 0.27, 0.241, 0.2642, 0.2345, 0.269, 0.229, 0.27, 0.241, 0.2645, 0.245, 0.259, 0.2415, 0.2642, 0.2345, 0.2642, 0.2345, 0.259, 0.2415, 0.2509, 0.2375, 0.2542, 0.2263, 0.2497, 0.4201, 0.2229, 0.5834, -0.02785, 0.5065, 0.03881, 0.3251, 0.2229, 0.5834, 0.2229, 0.7976, 0.1089, 0.8293, -0.02785, 0.5065, 0.2229, 0.7976, 0.2479, 0.9591, 0.1755, 1.009, 0.1089, 0.8293, 0.3776, 0.3683, 0.3745, 0.5502, 0.2229, 0.5834, 0.2497, 0.4201, 0.3745, 0.5502, 0.3745, 0.8317, 0.2229, 0.7976, 0.2229, 0.5834, 0.2645, 0.245, 0.2646, 0.2526, 0.2577, 0.2508, 0.259, 0.2415, 0.5342, 0.3675, 0.5802, 0.5492, 0.3745, 0.5502, 0.3776, 0.3683, 0.2646, 0.2526, 0.2643, 0.2616, 0.2576, 0.2633, 0.2577, 0.2508, 0.2643, 0.2616, 0.2641, 0.2692, 0.2585, 0.2724, 0.2576, 0.2633, 0.5802, 0.8307, 0.5342, 1.01, 0.3776, 1.011, 0.3745, 0.8317, 0.27, 0.241, 0.2715, 0.2506, 0.2646, 0.2526, 0.2645, 0.245, 0.2715, 0.2506, 0.2712, 0.2637, 0.2643, 0.2616, 0.2646, 0.2526, 0.2744, 0.2383, 0.2777, 0.2492, 0.2715, 0.2506, 0.27, 0.241, 0.2777, 0.2492, 0.2777, 0.2654, 0.2712, 0.2637, 0.2715, 0.2506, 0.329, 0.3059, 0.3288, 0.2922, 0.3349, 0.2939, 0.3346, 0.3063, 0.2331, 0.2824, 0.2307, 0.2952, 0.2269, 0.2914, 0.2276, 0.282, 0.2239, 0.2367, 0.2349, 0.2437, 0.2319, 0.246, 0.2235, 0.2426, 0.2307, 0.2952, 0.2231, 0.3, 0.2199, 0.292, 0.2269, 0.2914, 0.3349, 0.2939, 0.3288, 0.2922, 0.3309, 0.2861, 0.3382, 0.292, 0.2358, 0.3074, 0.2278, 0.3117, 0.2231, 0.3, 0.2307, 0.2952, 0.2217, 0.2363, 0.2239, 0.2367, 0.2235, 0.2426, 0.2211, 0.2423, 0.2235, 0.2191, 0.2257, 0.2194, 0.2239, 0.2367, 0.2217, 0.2363, 0.3274, 0.2402, 0.3238, 0.2455, 0.3157, 0.2376, 0.3212, 0.2354, 0.2319, 0.246, 0.2295, 0.2558, 0.2232, 0.2531, 0.2235, 0.2426, 0.2276, 0.2707, 0.2276, 0.282, 0.2202, 0.2818, 0.2213, 0.2704, 0.2843, 0.2851, 0.2781, 0.2855, 0.2778, 0.2757, 0.2824, 0.2758, 0.2276, 0.282, 0.2269, 0.2914, 0.2199, 0.292, 0.2202, 0.2818, 0.2349, 0.2437, 0.2356, 0.2544, 0.2295, 0.2558, 0.2319, 0.246, 0.2351, 0.2723, 0.2331, 0.2824, 0.2276, 0.282, 0.2276, 0.2707, 0.3414, 0.3251, 0.3359, 0.325, 0.3359, 0.325, 0.3414, 0.3251, 0.2461, 0.2465, 0.2424, 0.2559, 0.2356, 0.2544, 0.2349, 0.2437, 0.3352, 0.3154, 0.3346, 0.3063, 0.3382, 0.3048, 0.34, 0.3165, 0.2417, 0.273, 0.2461, 0.2837, 0.2331, 0.2824, 0.2351, 0.2723, 0.3346, 0.3063, 0.3349, 0.2939, 0.3382, 0.292, 0.3382, 0.3048, 0.329, 0.3146, 0.329, 0.3059, 0.3346, 0.3063, 0.3352, 0.3154, 0.873, 0.6608, 0.873, 0.7756, 0.9267, 0.7756, 0.9196, 0.6608, 0.873, 0.7756, 0.873, 0.9802, 0.9186, 0.9802, 0.9267, 0.7756, 0.2937, 0.2403, 0.2869, 0.2472, 0.279, 0.2216, 0.2798, 0.2191, 0.2843, 0.2659, 0.2824, 0.2758, 0.2778, 0.2757, 0.2779, 0.2619, 0.873, 0.5261, 0.9157, 0.5261, 0.9157, 0.5261, 0.873, 0.5261, 0.873, 0.5261, 0.873, 0.6608, 0.9196, 0.6608, 0.9157, 0.5261, 0.2869, 0.2472, 0.2843, 0.2659, 0.2779, 0.2619, 0.2778, 0.2419, 0.3359, 0.325, 0.3414, 0.3251, 0.3414, 0.3251, 0.3359, 0.325, 0.3288, 0.3246, 0.329, 0.3146, 0.3352, 0.3154, 0.3359, 0.325, 0.2424, 0.2559, 0.2403, 0.2646, 0.235, 0.2636, 0.2356, 0.2544, 0.2403, 0.2646, 0.2417, 0.273, 0.2351, 0.2723, 0.235, 0.2636, 0.2424, 0.2559, 0.2403, 0.2646, 0.2403, 0.2646, 0.2424, 0.2559, 0.3359, 0.325, 0.3352, 0.3154, 0.34, 0.3165, 0.3414, 0.3251, 0.2356, 0.2544, 0.235, 0.2636, 0.2287, 0.2626, 0.2295, 0.2558, 0.235, 0.2636, 0.2351, 0.2723, 0.2276, 0.2707, 0.2287, 0.2626, 0.2295, 0.2558, 0.2287, 0.2626, 0.2222, 0.2619, 0.2232, 0.2531, 0.2287, 0.2626, 0.2276, 0.2707, 0.2213, 0.2704, 0.2222, 0.2619, 0.2222, 0.2619, 0.2213, 0.2704, 0.2182, 0.2698, 0.2193, 0.2614, 0.2232, 0.2531, 0.2222, 0.2619, 0.2193, 0.2614, 0.2201, 0.2527, 0.2202, 0.2818, 0.2199, 0.292, 0.217, 0.2924, 0.2168, 0.2815, 0.2213, 0.2704, 0.2202, 0.2818, 0.2168, 0.2815, 0.2182, 0.2698, 0.2235, 0.2426, 0.2232, 0.2531, 0.2201, 0.2527, 0.2211, 0.2423, 0.2278, 0.3117, 0.2234, 0.3141, 0.2188, 0.3017, 0.2231, 0.3, 0.3288, 0.2922, 0.3257, 0.292, 0.3261, 0.2856, 0.3309, 0.2861, 0.2231, 0.3, 0.2188, 0.3017, 0.217, 0.2924, 0.2199, 0.292, 0.2542, 0.2263, 0.2586, 0.2191, 0.269, 0.229, 0.2642, 0.2345, 0.3302, 0.2528, 0.3272, 0.263, 0.3193, 0.2589, 0.3238, 0.2455, 0.3274, 0.2402, 0.3351, 0.2504, 0.3302, 0.2528, 0.3238, 0.2455, 0.3351, 0.2504, 0.3347, 0.2643, 0.3272, 0.263, 0.3302, 0.2528, 0.3351, 0.2248, 0.329, 0.2282, 0.3271, 0.2222, 0.3327, 0.2191, 0.3207, 0.299, 0.3123, 0.3052, 0.3113, 0.2871, 0.3181, 0.2856, 0.2904, 0.2977, 0.2818, 0.2994, 0.2821, 0.2856, 0.2916, 0.2867, 0.3025, 0.3044, 0.2904, 0.2977, 0.2916, 0.2867, 0.3019, 0.2881, 0.3123, 0.3052, 0.3025, 0.3044, 0.3019, 0.2881, 0.3113, 0.2871, 0.3224, 0.2309, 0.3212, 0.2354, 0.3157, 0.2376, 0.3194, 0.2265, 0.329, 0.2282, 0.3274, 0.2402, 0.3212, 0.2354, 0.3224, 0.2309, 0.3271, 0.2222, 0.329, 0.2282, 0.3224, 0.2309, 0.3194, 0.2265, 0.3238, 0.2455, 0.3193, 0.2589, 0.3101, 0.2507, 0.3157, 0.2376, 0.3025, 0.3044, 0.2911, 0.3029, 0.2904, 0.2977, 0.2911, 0.3029, 0.2813, 0.3042, 0.2818, 0.2994, 0.2904, 0.2977, 0.3195, 0.3042, 0.3123, 0.3052, 0.3207, 0.299, 0.325, 0.3204, 0.3143, 0.3237, 0.3123, 0.3052, 0.3195, 0.3042, 0.2896, 0.3193, 0.2778, 0.321, 0.2813, 0.3042, 0.2911, 0.3029, 0.3028, 0.3204, 0.2896, 0.3193, 0.2911, 0.3029, 0.3025, 0.3044, 0.3143, 0.3237, 0.3028, 0.3204, 0.3025, 0.3044, 0.3123, 0.3052, 0.2467, 0.3071, 0.2461, 0.2939, 0.2588, 0.2939, 0.2581, 0.3067, 0.3745, 0.5502, 0.5802, 0.5492, 0.5802, 0.8307, 0.3745, 0.8317, 0.2896, 0.3193, 0.2778, 0.321, 0.2778, 0.321, 0.2896, 0.3193, 0.3359, 0.325, 0.3288, 0.3246, 0.3288, 0.3246, 0.3359, 0.325, 0.279, 0.2216, 0.2869, 0.2472, 0.2778, 0.2419, 0.3101, 0.2372, 0.3087, 0.244, 0.2937, 0.2403, 0.2944, 0.2305, 0.3816, 0.6587, 0.3816, 0.6587, 0.3816, 0.6587, 0.3816, 0.6587, 0.3816, 0.6587, 0.3816, 0.6587, 0.3816, 0.6587, 0.3816, 0.6587, 0.3816, 0.6587, 0.3816, 0.6587, 0.3816, 0.6587, 0.3816, 0.6587, 0.3816, 0.6587, 0.3816, 0.6587, 0.3816, 0.6587, 0.3816, 0.6587, 0.3816, 0.6587, 0.3816, 0.6587, 0.3816, 0.6587, 0.3816, 0.6587, 0.3816, 0.6587, 0.3816, 0.6587, 0.3816, 0.6587, 0.3816, 0.6587, 0.3816, 0.6587, 0.3816, 0.6587, 0.3816, 0.6587, 0.3816, 0.6587, 0.3816, 0.6587, 0.3816, 0.6587, 0.3816, 0.6587, 0.3816, 0.6587, 0.3816, 0.6587, 0.3816, 0.6587, 0.3816, 0.6587, 0.3816, 0.6587, 0.3816, 0.6587, 0.3816, 0.6587, 0.3816, 0.6587, 0.3816, 0.6587, 0.3816, 0.6587, 0.3816, 0.6587, 0.3816, 0.6587, 0.3816, 0.6587, 0.3816, 0.6587, 0.3816, 0.6587, 0.3816, 0.6587, 0.3816, 0.6587, 0.3816, 0.6587, 0.3816, 0.6587, 0.3816, 0.6587, 0.3816, 0.6587, 0.3816, 0.6587, 0.3816, 0.6587, 0.3816, 0.6587, 0.3816, 0.6587, 0.3816, 0.6587, 0.3816, 0.6587, 0.3816, 0.6587, 0.3816, 0.6587, 0.3816, 0.6587, 0.3816, 0.6587, 0.3816, 0.6587, 0.3816, 0.6587, 0.3816, 0.6587, 0.3816, 0.6587, 0.3816, 0.6587, 0.3816, 0.6587, 0.3816, 0.6587, 0.3816, 0.6587, 0.3816, 0.6587, 0.3816, 0.6587, 0.3816, 0.6587, 0.3816, 0.6587, 0.3816, 0.6587, 0.3816, 0.6587, 0.3816, 0.6587, 0.3816, 0.6587, 0.3816, 0.6587, 0.3816, 0.6587, 0.3816, 0.6587, 0.3816, 0.6587, 0.3816, 0.6587, 0.3816, 0.6587, 0.3816, 0.6587, 0.3816, 0.6587, 0.3816, 0.6587, 0.3816, 0.6587, 0.3816, 0.6587, 0.3816, 0.6587, 0.3816, 0.6587, 0.3816, 0.6587, 0.3816, 0.6587, 0.3816, 0.6587, 0.3816, 0.6587, 0.3816, 0.6587, 0.3816, 0.6587, 0.3816, 0.6587, 0.3816, 0.6587, 0.3816, 0.6587, 0.3816, 0.6587, 0.3816, 0.6587, 0.3816, 0.6587, 0.3816, 0.6587, 0.3816, 0.6587, 0.3816, 0.6587, 0.3816, 0.6587, 0.3816, 0.6587, 0.3816, 0.6587, 0.3816, 0.6587, 0.3816, 0.6587, 0.3816, 0.6587, 0.3816, 0.6587, 0.3816, 0.6587, 0.3816, 0.6587, 0.3816, 0.6587, 0.3816, 0.6587, 0.3816, 0.6587, 0.3816, 0.6587, 0.3816, 0.6587, 0.3816, 0.6587, 0.3816, 0.6587, 0.3816, 0.6587, 0.3816, 0.6587, 0.3816, 0.6587, 0.3816, 0.6587, 0.3816, 0.6587, 0.3816, 0.6587, 0.3816, 0.6587, 0.3816, 0.6587, 0.3816, 0.6587, 0.3816, 0.6587, 0.3816, 0.6587, 0.3816, 0.6587, 0.3816, 0.6587, 0.3816, 0.6587, 0.3816, 0.6587, 0.3816, 0.6587, 0.3816, 0.6587, 0.3816, 0.6587, 0.3816, 0.6587, 0.3816, 0.6587, 0.3816, 0.6587, 0.3816, 0.6587, 0.3816, 0.6587, 0.3816, 0.6587, 0.3816, 0.6587, 0.3816, 0.6587, 0.3816, 0.6587, 0.3816, 0.6587, 0.3816, 0.6587, 0.3816, 0.6587, 0.3816, 0.6587, 0.3816, 0.6587, 0.3816, 0.6587, 0.3816, 0.6587, 0.3816, 0.6587, 0.3816, 0.6587, 0.3816, 0.6587, 0.3816, 0.6587, 0.3816, 0.6587, 0.3816, 0.6587, 0.3816, 0.6587, 0.3816, 0.6587, 0.3816, 0.6587, 0.3816, 0.6587, 0.3816, 0.6587, 0.3816, 0.6587, 0.3816, 0.6587, 0.3816, 0.6587, 0.3816, 0.6587, 0.3816, 0.6587, 0.3816, 0.6587, 0.3816, 0.6587, 0.3816, 0.6587, 0.3816, 0.6587, 0.3816, 0.6587, 0.3816, 0.6587, 0.3816, 0.6587, 0.3816, 0.6587, 0.3816, 0.6587, 0.3816, 0.6587, 0.3816, 0.6587, 0.3816, 0.6587, 0.3816, 0.6587, 0.3816, 0.6587, 0.3816, 0.6587, 0.3816, 0.6587, 0.3816, 0.6587, 0.3816, 0.6587, 0.3816, 0.6587, 0.3816, 0.6587, 0.3816, 0.6587, 0.3816, 0.6587, 0.3816, 0.6587, 0.3816, 0.6587, 0.3816, 0.6587, 0.3816, 0.6587, 0.3816, 0.6587, 0.3816, 0.6587, 0.3745, 0.8317, 0.2229, 0.7976, 0.2479, 0.9591, 0.3776, 1.011, 0.2937, 0.2403, 0.3014, 0.2517, 0.3081, 0.2536, 0.2922, 0.2823, 0.2888, 0.2755, 0.2824, 0.2758, 0.2843, 0.2851, 0.2944, 0.2305, 0.2798, 0.2191, 0.2937, 0.2403, 0.2744, 0.2383, 0.269, 0.229, 0.2642, 0.2345, 0.27, 0.241, 0.27, 0.241, 0.2642, 0.2345, 0.259, 0.2415, 0.2645, 0.245, 0.2642, 0.2345, 0.2542, 0.2263, 0.2509, 0.2375, 0.259, 0.2415, 0.2497, 0.4201, 0.03881, 0.3251, -0.02785, 0.5065, 0.2229, 0.5834, 0.2229, 0.5834, -0.02785, 0.5065, 0.1089, 0.8293, 0.2229, 0.7976, 0.2229, 0.7976, 0.1089, 0.8293, 0.1755, 1.009, 0.2479, 0.9591, 0.3776, 0.3683, 0.2497, 0.4201, 0.2229, 0.5834, 0.3745, 0.5502, 0.3745, 0.5502, 0.2229, 0.5834, 0.2229, 0.7976, 0.3745, 0.8317, 0.2645, 0.245, 0.259, 0.2415, 0.2577, 0.2508, 0.2646, 0.2526, 0.5342, 0.3675, 0.3776, 0.3683, 0.3745, 0.5502, 0.5802, 0.5492, 0.2646, 0.2526, 0.2577, 0.2508, 0.2576, 0.2633, 0.2643, 0.2616, 0.2643, 0.2616, 0.2576, 0.2633, 0.2585, 0.2724, 0.2641, 0.2692, 0.5802, 0.8307, 0.3745, 0.8317, 0.3776, 1.011, 0.5342, 1.01, 0.27, 0.241, 0.2645, 0.245, 0.2646, 0.2526, 0.2715, 0.2506, 0.2715, 0.2506, 0.2646, 0.2526, 0.2643, 0.2616, 0.2712, 0.2637, 0.2744, 0.2383, 0.27, 0.241, 0.2715, 0.2506, 0.2777, 0.2492, 0.2777, 0.2492, 0.2715, 0.2506, 0.2712, 0.2637, 0.2777, 0.2654, 0.329, 0.3059, 0.3346, 0.3063, 0.3349, 0.2939, 0.3288, 0.2922, 0.2331, 0.2824, 0.2276, 0.282, 0.2269, 0.2914, 0.2307, 0.2952, 0.2239, 0.2367, 0.2235, 0.2426, 0.2319, 0.246, 0.2349, 0.2437, 0.2307, 0.2952, 0.2269, 0.2914, 0.2199, 0.292, 0.2231, 0.3, 0.3349, 0.2939, 0.3382, 0.292, 0.3309, 0.2861, 0.3288, 0.2922, 0.2358, 0.3074, 0.2307, 0.2952, 0.2231, 0.3, 0.2278, 0.3117, 0.2217, 0.2363, 0.2211, 0.2423, 0.2235, 0.2426, 0.2239, 0.2367, 0.2403, 0.2646, 0.2424, 0.2559, 0.2424, 0.2559, 0.2403, 0.2646, 0.2235, 0.2191, 0.2217, 0.2363, 0.2239, 0.2367, 0.2257, 0.2194, 0.2778, 0.321, 0.2896, 0.3193, 0.2896, 0.3193, 0.2778, 0.321, 0.3274, 0.2402, 0.3212, 0.2354, 0.3157, 0.2376, 0.3238, 0.2455, 0.2319, 0.246, 0.2235, 0.2426, 0.2232, 0.2531, 0.2295, 0.2558, 0.2276, 0.2707, 0.2213, 0.2704, 0.2202, 0.2818, 0.2276, 0.282, 0.2843, 0.2851, 0.2824, 0.2758, 0.2778, 0.2757, 0.2781, 0.2855, 0.2276, 0.282, 0.2202, 0.2818, 0.2199, 0.292, 0.2269, 0.2914, 0.2349, 0.2437, 0.2319, 0.246, 0.2295, 0.2558, 0.2356, 0.2544, 0.2351, 0.2723, 0.2276, 0.2707, 0.2276, 0.282, 0.2331, 0.2824, 0.2461, 0.2465, 0.2424, 0.2559, 0.2424, 0.2559, 0.2461, 0.2465, 0.2461, 0.2465, 0.2349, 0.2437, 0.2356, 0.2544, 0.2424, 0.2559, 0.3352, 0.3154, 0.34, 0.3165, 0.3382, 0.3048, 0.3346, 0.3063, 0.2417, 0.273, 0.2351, 0.2723, 0.2331, 0.2824, 0.2461, 0.2837, 0.3346, 0.3063, 0.3382, 0.3048, 0.3382, 0.292, 0.3349, 0.2939, 0.329, 0.3146, 0.3352, 0.3154, 0.3346, 0.3063, 0.329, 0.3059, 0.873, 0.6608, 0.8264, 0.6608, 0.8193, 0.7756, 0.873, 0.7756, 0.873, 0.7756, 0.8193, 0.7756, 0.8274, 0.9802, 0.873, 0.9802, 0.2937, 0.2403, 0.2798, 0.2191, 0.279, 0.2216, 0.2869, 0.2472, 0.2843, 0.2659, 0.2779, 0.2619, 0.2778, 0.2757, 0.2824, 0.2758, 0.2257, 0.2194, 0.2235, 0.2191, 0.2235, 0.2191, 0.2257, 0.2194, 0.873, 0.5261, 0.8303, 0.5261, 0.8264, 0.6608, 0.873, 0.6608, 0.2869, 0.2472, 0.2778, 0.2419, 0.2779, 0.2619, 0.2843, 0.2659, 0.2235, 0.2191, 0.2257, 0.2194, 0.2257, 0.2194, 0.2235, 0.2191, 0.3288, 0.3246, 0.3359, 0.325, 0.3352, 0.3154, 0.329, 0.3146, 0.2424, 0.2559, 0.2356, 0.2544, 0.235, 0.2636, 0.2403, 0.2646, 0.2403, 0.2646, 0.235, 0.2636, 0.2351, 0.2723, 0.2417, 0.273, 0.2424, 0.2559, 0.2461, 0.2465, 0.2461, 0.2465, 0.2424, 0.2559, 0.3359, 0.325, 0.3414, 0.3251, 0.34, 0.3165, 0.3352, 0.3154, 0.2356, 0.2544, 0.2295, 0.2558, 0.2287, 0.2626, 0.235, 0.2636, 0.235, 0.2636, 0.2287, 0.2626, 0.2276, 0.2707, 0.2351, 0.2723, 0.2295, 0.2558, 0.2232, 0.2531, 0.2222, 0.2619, 0.2287, 0.2626, 0.2287, 0.2626, 0.2222, 0.2619, 0.2213, 0.2704, 0.2276, 0.2707, 0.2222, 0.2619, 0.2193, 0.2614, 0.2182, 0.2698, 0.2213, 0.2704, 0.2232, 0.2531, 0.2201, 0.2527, 0.2193, 0.2614, 0.2222, 0.2619, 0.2202, 0.2818, 0.2168, 0.2815, 0.217, 0.2924, 0.2199, 0.292, 0.2213, 0.2704, 0.2182, 0.2698, 0.2168, 0.2815, 0.2202, 0.2818, 0.2235, 0.2426, 0.2211, 0.2423, 0.2201, 0.2527, 0.2232, 0.2531, 0.2278, 0.3117, 0.2231, 0.3, 0.2188, 0.3017, 0.2234, 0.3141, 0.3288, 0.2922, 0.3309, 0.2861, 0.3261, 0.2856, 0.3257, 0.292, 0.2231, 0.3, 0.2199, 0.292, 0.217, 0.2924, 0.2188, 0.3017, 0.2542, 0.2263, 0.2642, 0.2345, 0.269, 0.229, 0.2586, 0.2191, 0.3302, 0.2528, 0.3238, 0.2455, 0.3193, 0.2589, 0.3272, 0.263, 0.3274, 0.2402, 0.3238, 0.2455, 0.3302, 0.2528, 0.3351, 0.2504, 0.3351, 0.2504, 0.3302, 0.2528, 0.3272, 0.263, 0.3347, 0.2643, 0.3351, 0.2248, 0.3327, 0.2191, 0.3271, 0.2222, 0.329, 0.2282, 0.3207, 0.299, 0.3181, 0.2856, 0.3113, 0.2871, 0.3123, 0.3052, 0.2904, 0.2977, 0.2916, 0.2867, 0.2821, 0.2856, 0.2818, 0.2994, 0.3025, 0.3044, 0.3019, 0.2881, 0.2916, 0.2867, 0.2904, 0.2977, 0.3123, 0.3052, 0.3113, 0.2871, 0.3019, 0.2881, 0.3025, 0.3044, 0.3224, 0.2309, 0.3194, 0.2265, 0.3157, 0.2376, 0.3212, 0.2354, 0.329, 0.2282, 0.3224, 0.2309, 0.3212, 0.2354, 0.3274, 0.2402, 0.3271, 0.2222, 0.3194, 0.2265, 0.3224, 0.2309, 0.329, 0.2282, 0.3238, 0.2455, 0.3157, 0.2376, 0.3101, 0.2507, 0.3193, 0.2589, 0.3025, 0.3044, 0.2904, 0.2977, 0.2911, 0.3029, 0.2911, 0.3029, 0.2904, 0.2977, 0.2818, 0.2994, 0.2813, 0.3042, 0.3195, 0.3042, 0.3207, 0.299, 0.3123, 0.3052, 0.325, 0.3204, 0.3195, 0.3042, 0.3123, 0.3052, 0.3143, 0.3237, 0.2896, 0.3193, 0.2911, 0.3029, 0.2813, 0.3042, 0.2778, 0.321, 0.3028, 0.3204, 0.3025, 0.3044, 0.2911, 0.3029, 0.2896, 0.3193, 0.3143, 0.3237, 0.3123, 0.3052, 0.3025, 0.3044, 0.3028, 0.3204, 0.2467, 0.3071, 0.2581, 0.3067, 0.2588, 0.2939, 0.2461, 0.2939, 0.3745, 0.5502, 0.3745, 0.8317, 0.5802, 0.8307, 0.5802, 0.5492, 0.3288, 0.3246, 0.3359, 0.325, 0.3359, 0.325, 0.3288, 0.3246, 0.8303, 0.5261, 0.873, 0.5261, 0.873, 0.5261, 0.8303, 0.5261, 0.279, 0.2216, 0.2778, 0.2419, 0.2869, 0.2472, 0.3101, 0.2372, 0.2944, 0.2305, 0.2937, 0.2403, 0.3087, 0.244, 0.3816, 0.6587, 0.3816, 0.6587, 0.3816, 0.6587, 0.3816, 0.6587, 0.3816, 0.6587, 0.3816, 0.6587, 0.3816, 0.6587, 0.3816, 0.6587, 0.3816, 0.6587, 0.3816, 0.6587, 0.3816, 0.6587, 0.3816, 0.6587, 0.3816, 0.6587, 0.3816, 0.6587, 0.3816, 0.6587, 0.3816, 0.6587, 0.3816, 0.6587, 0.3816, 0.6587, 0.3816, 0.6587, 0.3816, 0.6587, 0.3816, 0.6587, 0.3816, 0.6587, 0.3816, 0.6587, 0.3816, 0.6587, 0.3816, 0.6587, 0.3816, 0.6587, 0.3816, 0.6587, 0.3816, 0.6587, 0.3816, 0.6587, 0.3816, 0.6587, 0.3816, 0.6587, 0.3816, 0.6587, 0.3816, 0.6587, 0.3816, 0.6587, 0.3816, 0.6587, 0.3816, 0.6587, 0.3816, 0.6587, 0.3816, 0.6587, 0.3816, 0.6587, 0.3816, 0.6587, 0.3816, 0.6587, 0.3816, 0.6587, 0.3816, 0.6587, 0.3816, 0.6587, 0.3816, 0.6587, 0.3816, 0.6587, 0.3816, 0.6587, 0.3816, 0.6587, 0.3816, 0.6587, 0.3816, 0.6587, 0.3816, 0.6587, 0.3816, 0.6587, 0.3816, 0.6587, 0.3816, 0.6587, 0.3816, 0.6587, 0.3816, 0.6587, 0.3816, 0.6587, 0.3816, 0.6587, 0.3816, 0.6587, 0.3816, 0.6587, 0.3816, 0.6587, 0.3816, 0.6587, 0.3816, 0.6587, 0.3816, 0.6587, 0.3816, 0.6587, 0.3816, 0.6587, 0.3816, 0.6587, 0.3816, 0.6587, 0.3816, 0.6587, 0.3816, 0.6587, 0.3816, 0.6587, 0.3816, 0.6587, 0.3816, 0.6587, 0.3816, 0.6587, 0.3816, 0.6587, 0.3816, 0.6587, 0.3816, 0.6587, 0.3816, 0.6587, 0.3816, 0.6587, 0.3816, 0.6587, 0.3816, 0.6587, 0.3816, 0.6587, 0.3816, 0.6587, 0.3816, 0.6587, 0.3816, 0.6587, 0.3816, 0.6587, 0.3816, 0.6587, 0.3816, 0.6587, 0.3816, 0.6587, 0.3816, 0.6587, 0.3816, 0.6587, 0.3816, 0.6587, 0.3816, 0.6587, 0.3816, 0.6587, 0.3816, 0.6587, 0.3816, 0.6587, 0.3816, 0.6587, 0.3816, 0.6587, 0.3816, 0.6587, 0.3816, 0.6587, 0.3816, 0.6587, 0.3816, 0.6587, 0.3816, 0.6587, 0.3816, 0.6587, 0.3816, 0.6587, 0.3816, 0.6587, 0.3816, 0.6587, 0.3816, 0.6587, 0.3816, 0.6587, 0.3816, 0.6587, 0.3816, 0.6587, 0.3816, 0.6587, 0.3816, 0.6587, 0.3816, 0.6587, 0.3816, 0.6587, 0.3816, 0.6587, 0.3816, 0.6587, 0.3816, 0.6587, 0.3816, 0.6587, 0.3816, 0.6587, 0.3816, 0.6587, 0.3816, 0.6587, 0.3816, 0.6587, 0.3816, 0.6587, 0.3816, 0.6587, 0.3816, 0.6587, 0.3816, 0.6587, 0.3816, 0.6587, 0.3816, 0.6587, 0.3816, 0.6587, 0.3816, 0.6587, 0.3816, 0.6587, 0.3816, 0.6587, 0.3816, 0.6587, 0.3816, 0.6587, 0.3816, 0.6587, 0.3816, 0.6587, 0.3816, 0.6587, 0.3816, 0.6587, 0.3816, 0.6587, 0.3816, 0.6587, 0.3816, 0.6587, 0.3816, 0.6587, 0.3816, 0.6587, 0.3816, 0.6587, 0.3816, 0.6587, 0.3816, 0.6587, 0.3816, 0.6587, 0.3816, 0.6587, 0.3816, 0.6587, 0.3816, 0.6587, 0.3816, 0.6587, 0.3816, 0.6587, 0.3816, 0.6587, 0.3816, 0.6587, 0.3816, 0.6587, 0.3816, 0.6587, 0.3816, 0.6587, 0.3816, 0.6587, 0.3816, 0.6587, 0.3816, 0.6587, 0.3816, 0.6587, 0.3816, 0.6587, 0.3816, 0.6587, 0.3816, 0.6587, 0.3816, 0.6587, 0.3816, 0.6587, 0.3816, 0.6587, 0.3816, 0.6587, 0.3816, 0.6587, 0.3816, 0.6587, 0.3816, 0.6587, 0.3816, 0.6587, 0.3816, 0.6587, 0.3816, 0.6587, 0.3816, 0.6587, 0.3816, 0.6587, 0.3816, 0.6587, 0.3816, 0.6587, 0.3816, 0.6587, 0.3816, 0.6587, 0.3816, 0.6587, 0.3816, 0.6587, 0.3816, 0.6587, 0.3816, 0.6587, 0.3816, 0.6587, 0.3816, 0.6587, 0.3816, 0.6587, 0.3816, 0.6587, 0.3816, 0.6587, 0.3816, 0.6587, 0.3816, 0.6587, 0.3816, 0.6587, 0.3816, 0.6587, 0.3816, 0.6587, 0.3816, 0.6587, 0.3816, 0.6587, 0.3816, 0.6587, 0.3816, 0.6587, 0.3816, 0.6587, 0.6808, 0.162, 0.6776, 0.2877, 0.5966, 0.2581, 0.5829, 0.1553, 0.5966, 0.2581, 0.6776, 0.2877, 0.6305, 0.3927, 0.5447, 0.3308, 0.5447, 0.3308, 0.6305, 0.3927, 0.5803, 0.4876, 0.5065, 0.403, 0.7501, 0.1834, 0.7321, 0.3044, 0.6776, 0.2877, 0.6808, 0.162, 0.6776, 0.2877, 0.7321, 0.3044, 0.6998, 0.414, 0.6305, 0.3927, 0.6305, 0.3927, 0.6998, 0.414, 0.6496, 0.509, 0.5803, 0.4876, 0.8194, 0.2047, 0.8812, 0.2471, 0.8491, 0.3358, 0.7865, 0.3212, 0.8491, 0.3358, 0.843, 0.4226, 0.7692, 0.4353, 0.7865, 0.3212, 0.843, 0.4226, 0.8047, 0.4949, 0.7189, 0.5303, 0.7692, 0.4353, 0.7501, 0.1834, 0.8194, 0.2047, 0.7865, 0.3212, 0.7321, 0.3044, 0.7865, 0.3212, 0.7692, 0.4353, 0.6998, 0.414, 0.7321, 0.3044, 0.7692, 0.4353, 0.7189, 0.5303, 0.6496, 0.509, 0.6998, 0.414, 0.3253, 0.345, 0.3275, 0.3442, 0.328, 0.3506, 0.3258, 0.3508, 0.3275, 0.3442, 0.3355, 0.3425, 0.339, 0.3449, 0.328, 0.3506, 0.7104, 0.1548, 0.7306, 0.3432, 0.6161, 0.2993, 0.6434, 0.1227, 0.3251, 0.3338, 0.3257, 0.3244, 0.3288, 0.3246, 0.3281, 0.3341, 0.8384, 0.3345, 0.7937, 0.4908, 0.7011, 0.4636, 0.7306, 0.3432, 0.7306, 0.3432, 0.7011, 0.4636, 0.613, 0.4563, 0.6161, 0.2993, 0.8384, 0.3345, 0.7306, 0.3432, 0.7104, 0.1548, 0.8266, 0.1466, 0.3251, 0.3338, 0.3281, 0.3341, 0.3275, 0.3442, 0.3253, 0.345, 0.3253, 0.345, 0.3258, 0.3508, 0.328, 0.3506, 0.3275, 0.3442, 0.3275, 0.3442, 0.328, 0.3506, 0.339, 0.3449, 0.3355, 0.3425, 0.741, 0.1548, 0.808, 0.1227, 0.8353, 0.2993, 0.7209, 0.3432, 0.3251, 0.3338, 0.3281, 0.3341, 0.3288, 0.3246, 0.3257, 0.3244, 0.613, 0.3345, 0.7209, 0.3432, 0.7503, 0.4636, 0.6577, 0.4908, 0.7209, 0.3432, 0.8353, 0.2993, 0.8384, 0.4563, 0.7503, 0.4636, 0.613, 0.3345, 0.6248, 0.1466, 0.741, 0.1548, 0.7209, 0.3432, 0.3251, 0.3338, 0.3253, 0.345, 0.3275, 0.3442, 0.3281, 0.3341, 0.3087, 0.244, 0.3081, 0.2536, 0.2937, 0.2403, 0.3087, 0.244, 0.2937, 0.2403, 0.3081, 0.2536])
_ca = me_cube_018.color_attributes.new('Col', 'BYTE_COLOR', 'CORNER')
_ca.data.foreach_set('color', [0.1812, 0.1812, 0.1812, 1.0, 0.159, 0.159, 0.159, 1.0, 0.1356, 0.1356, 0.1356, 1.0, 0.159, 0.159, 0.159, 1.0, 0.159, 0.159, 0.159, 1.0, 0.1356, 0.1356, 0.1356, 1.0, 0.15, 0.15, 0.15, 1.0, 0.159, 0.159, 0.159, 1.0, 0.1529, 0.1529, 0.1529, 1.0, 0.15, 0.15, 0.15, 1.0, 0.1356, 0.1356, 0.1356, 1.0, 0.107, 0.107, 0.107, 1.0, 0.15, 0.15, 0.15, 1.0, 0.1022, 0.1022, 0.1022, 1.0, 0.1022, 0.1022, 0.1022, 1.0, 0.15, 0.15, 0.15, 1.0, 0.1529, 0.1529, 0.1529, 1.0, 0.1144, 0.1144, 0.1144, 1.0, 0.15, 0.15, 0.15, 1.0, 0.1356, 0.1356, 0.1356, 1.0, 0.159, 0.159, 0.159, 1.0, 0.1529, 0.1529, 0.1529, 1.0, 0.1529, 0.1529, 0.1529, 1.0, 0.159, 0.159, 0.159, 1.0, 0.159, 0.159, 0.159, 1.0, 0.1529, 0.1529, 0.1529, 1.0, 0.1356, 0.1356, 0.1356, 1.0, 0.159, 0.159, 0.159, 1.0, 0.1529, 0.1529, 0.1529, 1.0, 0.15, 0.15, 0.15, 1.0, 0.159, 0.159, 0.159, 1.0, 0.159, 0.159, 0.159, 1.0, 0.1529, 0.1529, 0.1529, 1.0, 0.1529, 0.1529, 0.1529, 1.0, 0.159, 0.159, 0.159, 1.0, 0.1356, 0.1356, 0.1356, 1.0, 0.15, 0.15, 0.15, 1.0, 0.1529, 0.1529, 0.1529, 1.0, 0.159, 0.159, 0.159, 1.0, 0.1812, 0.1812, 0.1812, 1.0, 0.159, 0.159, 0.159, 1.0, 0.1356, 0.1356, 0.1356, 1.0, 0.1812, 0.1812, 0.1812, 1.0, 0.1812, 0.1812, 0.1812, 1.0, 0.159, 0.159, 0.159, 1.0, 0.159, 0.159, 0.159, 1.0, 0.1356, 0.1356, 0.1356, 1.0, 0.159, 0.159, 0.159, 1.0, 0.1812, 0.1812, 0.1812, 1.0, 0.159, 0.159, 0.159, 1.0, 0.159, 0.159, 0.159, 1.0, 0.1812, 0.1812, 0.1812, 1.0, 0.1812, 0.1812, 0.1812, 1.0, 0.159, 0.159, 0.159, 1.0, 0.159, 0.159, 0.159, 1.0, 0.159, 0.159, 0.159, 1.0, 0.1812, 0.1812, 0.1812, 1.0, 0.1812, 0.1812, 0.1812, 1.0, 0.159, 0.159, 0.159, 1.0, 0.1356, 0.1356, 0.1356, 1.0, 0.159, 0.159, 0.159, 1.0, 0.1812, 0.1812, 0.1812, 1.0, 0.1812, 0.1812, 0.1812, 1.0, 0.159, 0.159, 0.159, 1.0, 0.159, 0.159, 0.159, 1.0, 0.1812, 0.1812, 0.1812, 1.0, 0.15, 0.15, 0.15, 1.0, 0.1529, 0.1529, 0.1529, 1.0, 0.159, 0.159, 0.159, 1.0, 0.1356, 0.1356, 0.1356, 1.0, 0.1529, 0.1529, 0.1529, 1.0, 0.1529, 0.1529, 0.1529, 1.0, 0.159, 0.159, 0.159, 1.0, 0.159, 0.159, 0.159, 1.0, 0.1022, 0.1022, 0.1022, 1.0, 0.1144, 0.1144, 0.1144, 1.0, 0.1529, 0.1529, 0.1529, 1.0, 0.15, 0.15, 0.15, 1.0, 0.1144, 0.1144, 0.1144, 1.0, 0.1144, 0.1144, 0.1144, 1.0, 0.1529, 0.1529, 0.1529, 1.0, 0.1529, 0.1529, 0.1529, 1.0, 0.06301, 0.06301, 0.06301, 1.0, 0.1248, 0.1248, 0.1248, 1.0, 0.15, 0.15, 0.15, 1.0, 0.08022, 0.08022, 0.08022, 1.0, 0.0999, 0.0999, 0.0999, 1.0, 0.1981, 0.1981, 0.1981, 1.0, 0.2086, 0.2086, 0.2086, 1.0, 0.08438, 0.08438, 0.08438, 1.0, 0.227, 0.227, 0.227, 1.0, 0.147, 0.147, 0.147, 1.0, 0.07227, 0.07227, 0.07227, 1.0, 0.03434, 0.03434, 0.03434, 1.0, 0.1981, 0.1981, 0.1981, 1.0, 0.2051, 0.2051, 0.2051, 1.0, 0.1912, 0.1912, 0.1912, 1.0, 0.2086, 0.2086, 0.2086, 1.0, 0.15, 0.15, 0.15, 1.0, 0.1248, 0.1248, 0.1248, 1.0, 0.2232, 0.2232, 0.2232, 1.0, 0.2542, 0.2542, 0.2542, 1.0, 0.2542, 0.2542, 0.2542, 1.0, 0.2232, 0.2232, 0.2232, 1.0, 0.2051, 0.2051, 0.2051, 1.0, 0.1981, 0.1981, 0.1981, 1.0, 0.1746, 0.1746, 0.1746, 1.0, 0.227, 0.227, 0.227, 1.0, 0.03434, 0.03434, 0.03434, 1.0, 0.08228, 0.08228, 0.08228, 1.0, 0.1878, 0.1878, 0.1878, 1.0, 0.159, 0.159, 0.159, 1.0, 0.227, 0.227, 0.227, 1.0, 0.1746, 0.1746, 0.1746, 1.0, 0.4287, 0.4287, 0.4287, 1.0, 0.5647, 0.5647, 0.5647, 1.0, 1.0, 1.0, 1.0, 1.0, 0.855, 0.855, 0.855, 1.0, 0.07227, 0.07227, 0.07227, 1.0, 0.05613, 0.05613, 0.05613, 1.0, 0.04231, 0.04231, 0.04231, 1.0, 0.03434, 0.03434, 0.03434, 1.0, 0.05613, 0.05613, 0.05613, 1.0, 0.08438, 0.08438, 0.08438, 1.0, 0.08866, 0.08866, 0.08866, 1.0, 0.03689, 0.03689, 0.03689, 1.0, 0.1529, 0.1529, 0.1529, 1.0, 0.1144, 0.1144, 0.1144, 1.0, 0.1022, 0.1022, 0.1022, 1.0, 0.15, 0.15, 0.15, 1.0, 0.08438, 0.08438, 0.08438, 1.0, 0.2086, 0.2086, 0.2086, 1.0, 0.1912, 0.1912, 0.1912, 1.0, 0.08866, 0.08866, 0.08866, 1.0, 0.147, 0.147, 0.147, 1.0, 0.1384, 0.1384, 0.1384, 1.0, 0.05613, 0.05613, 0.05613, 1.0, 0.07227, 0.07227, 0.07227, 1.0, 0.03955, 0.03955, 0.03955, 1.0, 0.0999, 0.0999, 0.0999, 1.0, 0.08438, 0.08438, 0.08438, 1.0, 0.05613, 0.05613, 0.05613, 1.0, 0.05781, 0.05781, 0.05781, 1.0, 0.02122, 0.02122, 0.02122, 1.0, 0.02122, 0.02122, 0.02122, 1.0, 0.05781, 0.05781, 0.05781, 1.0, 0.1248, 0.1248, 0.1248, 1.0, 0.1195, 0.1195, 0.1195, 1.0, 0.1384, 0.1384, 0.1384, 1.0, 0.147, 0.147, 0.147, 1.0, 0.02732, 0.02732, 0.02732, 1.0, 0.08022, 0.08022, 0.08022, 1.0, 0.1441, 0.1441, 0.1441, 1.0, 0.04817, 0.04817, 0.04817, 1.0, 0.04817, 0.04817, 0.04817, 1.0, 0.1441, 0.1441, 0.1441, 1.0, 0.0999, 0.0999, 0.0999, 1.0, 0.03955, 0.03955, 0.03955, 1.0, 0.08022, 0.08022, 0.08022, 1.0, 0.15, 0.15, 0.15, 1.0, 0.2542, 0.2542, 0.2542, 1.0, 0.1441, 0.1441, 0.1441, 1.0, 0.006995, 0.006995, 0.006995, 1.0, 0.06301, 0.06301, 0.06301, 1.0, 0.08022, 0.08022, 0.08022, 1.0, 0.02732, 0.02732, 0.02732, 1.0, 0.0009106, 0.0009106, 0.0009106, 1.0, 0.03955, 0.03955, 0.03955, 1.0, 0.06301, 0.06301, 0.06301, 1.0, 0.006995, 0.006995, 0.006995, 1.0, 0.03955, 0.03955, 0.03955, 1.0, 0.117, 0.117, 0.117, 1.0, 0.1248, 0.1248, 0.1248, 1.0, 0.06301, 0.06301, 0.06301, 1.0, 0.15, 0.15, 0.15, 1.0, 0.1529, 0.1529, 0.1529, 1.0, 0.1144, 0.1144, 0.1144, 1.0, 0.1022, 0.1022, 0.1022, 1.0, 0.1529, 0.1529, 0.1529, 1.0, 0.15, 0.15, 0.15, 1.0, 0.1022, 0.1022, 0.1022, 1.0, 0.1144, 0.1144, 0.1144, 1.0, 0.0, 0.0, 0.0, 1.0, 0.007499, 0.007499, 0.007499, 1.0, 0.007499, 0.007499, 0.007499, 1.0, 0.0, 0.0, 0.0, 1.0, 0.0, 0.0, 0.0, 1.0, 0.0009106, 0.0009106, 0.0009106, 1.0, 0.006995, 0.006995, 0.006995, 1.0, 0.007499, 0.007499, 0.007499, 1.0, 0.1529, 0.1529, 0.1529, 1.0, 0.1529, 0.1529, 0.1529, 1.0, 0.1144, 0.1144, 0.1144, 1.0, 0.1144, 0.1144, 0.1144, 1.0, 0.02122, 0.02122, 0.02122, 1.0, 0.05781, 0.05781, 0.05781, 1.0, 0.05781, 0.05781, 0.05781, 1.0, 0.02122, 0.02122, 0.02122, 1.0, 0.007499, 0.007499, 0.007499, 1.0, 0.006995, 0.006995, 0.006995, 1.0, 0.02732, 0.02732, 0.02732, 1.0, 0.02122, 0.02122, 0.02122, 1.0, 0.1195, 0.1195, 0.1195, 1.0, 0.05781, 0.05781, 0.05781, 1.0, 0.05951, 0.05951, 0.05951, 1.0, 0.1384, 0.1384, 0.1384, 1.0, 0.05781, 0.05781, 0.05781, 1.0, 0.04817, 0.04817, 0.04817, 1.0, 0.03955, 0.03955, 0.03955, 1.0, 0.05951, 0.05951, 0.05951, 1.0, 0.1195, 0.1195, 0.1195, 1.0, 0.05781, 0.05781, 0.05781, 1.0, 0.05781, 0.05781, 0.05781, 1.0, 0.1195, 0.1195, 0.1195, 1.0, 0.02122, 0.02122, 0.02122, 1.0, 0.02732, 0.02732, 0.02732, 1.0, 0.04817, 0.04817, 0.04817, 1.0, 0.05781, 0.05781, 0.05781, 1.0, 0.1384, 0.1384, 0.1384, 1.0, 0.05951, 0.05951, 0.05951, 1.0, 0.05127, 0.05127, 0.05127, 1.0, 0.05613, 0.05613, 0.05613, 1.0, 0.05951, 0.05951, 0.05951, 1.0, 0.03955, 0.03955, 0.03955, 1.0, 0.05613, 0.05613, 0.05613, 1.0, 0.05127, 0.05127, 0.05127, 1.0, 0.05613, 0.05613, 0.05613, 1.0, 0.05127, 0.05127, 0.05127, 1.0, 0.02122, 0.02122, 0.02122, 1.0, 0.04231, 0.04231, 0.04231, 1.0, 0.05127, 0.05127, 0.05127, 1.0, 0.05613, 0.05613, 0.05613, 1.0, 0.03689, 0.03689, 0.03689, 1.0, 0.02122, 0.02122, 0.02122, 1.0, 0.02122, 0.02122, 0.02122, 1.0, 0.03689, 0.03689, 0.03689, 1.0, 0.01161, 0.01161, 0.01161, 1.0, 0.004025, 0.004025, 0.004025, 1.0, 0.04231, 0.04231, 0.04231, 1.0, 0.02122, 0.02122, 0.02122, 1.0, 0.004025, 0.004025, 0.004025, 1.0, 0.01161, 0.01161, 0.01161, 1.0, 0.08866, 0.08866, 0.08866, 1.0, 0.1912, 0.1912, 0.1912, 1.0, 0.117, 0.117, 0.117, 1.0, 0.06663, 0.06663, 0.06663, 1.0, 0.03689, 0.03689, 0.03689, 1.0, 0.08866, 0.08866, 0.08866, 1.0, 0.06663, 0.06663, 0.06663, 1.0, 0.01161, 0.01161, 0.01161, 1.0, 0.03434, 0.03434, 0.03434, 1.0, 0.04231, 0.04231, 0.04231, 1.0, 0.01161, 0.01161, 0.01161, 1.0, 0.08228, 0.08228, 0.08228, 1.0, 0.2232, 0.2232, 0.2232, 1.0, 0.1779, 0.1779, 0.1779, 1.0, 0.1746, 0.1746, 0.1746, 1.0, 0.2051, 0.2051, 0.2051, 1.0, 0.1248, 0.1248, 0.1248, 1.0, 0.117, 0.117, 0.117, 1.0, 0.1779, 0.1779, 0.1779, 1.0, 0.2232, 0.2232, 0.2232, 1.0, 0.2051, 0.2051, 0.2051, 1.0, 0.1746, 0.1746, 0.1746, 1.0, 0.117, 0.117, 0.117, 1.0, 0.1912, 0.1912, 0.1912, 1.0, 0.1529, 0.1529, 0.1529, 1.0, 0.1144, 0.1144, 0.1144, 1.0, 0.1144, 0.1144, 0.1144, 1.0, 0.1529, 0.1529, 0.1529, 1.0, 0.7454, 0.7454, 0.7454, 1.0, 0.7231, 0.7231, 0.7231, 1.0, 0.5149, 0.5149, 0.5149, 1.0, 0.5647, 0.5647, 0.5647, 1.0, 0.4287, 0.4287, 0.4287, 1.0, 0.491, 0.491, 0.491, 1.0, 0.7454, 0.7454, 0.7454, 1.0, 0.5647, 0.5647, 0.5647, 1.0, 0.491, 0.491, 0.491, 1.0, 0.4342, 0.4342, 0.4342, 1.0, 0.7231, 0.7231, 0.7231, 1.0, 0.7454, 0.7454, 0.7454, 1.0, 0.4342, 0.4342, 0.4342, 1.0, 0.3325, 0.3325, 0.3325, 1.0, 0.5149, 0.5149, 0.5149, 1.0, 0.7231, 0.7231, 0.7231, 1.0, 0.4072, 0.4072, 0.4072, 1.0, 0.3231, 0.3231, 0.3231, 1.0, 0.3325, 0.3325, 0.3325, 1.0, 0.4342, 0.4342, 0.4342, 1.0, 0.491, 0.491, 0.491, 1.0, 0.4072, 0.4072, 0.4072, 1.0, 0.4342, 0.4342, 0.4342, 1.0, 0.491, 0.491, 0.491, 1.0, 0.3231, 0.3231, 0.3231, 1.0, 0.491, 0.491, 0.491, 1.0, 0.491, 0.491, 0.491, 1.0, 0.4287, 0.4287, 0.4287, 1.0, 0.3231, 0.3231, 0.3231, 1.0, 0.3231, 0.3231, 0.3231, 1.0, 0.4287, 0.4287, 0.4287, 1.0, 0.3325, 0.3325, 0.3325, 1.0, 0.7913, 0.7913, 0.7913, 1.0, 0.855, 0.855, 0.855, 1.0, 1.0, 1.0, 1.0, 1.0, 0.9047, 0.9047, 0.9047, 1.0, 0.3325, 0.3325, 0.3325, 1.0, 0.4287, 0.4287, 0.4287, 1.0, 0.855, 0.855, 0.855, 1.0, 0.7913, 0.7913, 0.7913, 1.0, 0.5149, 0.5149, 0.5149, 1.0, 0.3325, 0.3325, 0.3325, 1.0, 0.7913, 0.7913, 0.7913, 1.0, 0.9047, 0.9047, 0.9047, 1.0, 0.5647, 0.5647, 0.5647, 1.0, 0.5149, 0.5149, 0.5149, 1.0, 0.9047, 0.9047, 0.9047, 1.0, 1.0, 1.0, 1.0, 1.0, 0.3231, 0.3231, 0.3231, 1.0, 0.2961, 0.2961, 0.2961, 1.0, 0.491, 0.491, 0.491, 1.0, 0.2961, 0.2961, 0.2961, 1.0, 0.2831, 0.2831, 0.2831, 1.0, 0.4072, 0.4072, 0.4072, 1.0, 0.491, 0.491, 0.491, 1.0, 0.2831, 0.2831, 0.2831, 1.0, 0.3231, 0.3231, 0.3231, 1.0, 0.4072, 0.4072, 0.4072, 1.0, 0.1248, 0.1248, 0.1248, 1.0, 0.147, 0.147, 0.147, 1.0, 0.2232, 0.2232, 0.2232, 1.0, 0.1946, 0.1946, 0.1946, 1.0, 0.159, 0.159, 0.159, 1.0, 0.1248, 0.1248, 0.1248, 1.0, 0.1946, 0.1946, 0.1946, 1.0, 0.2195, 0.2195, 0.2195, 1.0, 0.227, 0.227, 0.227, 1.0, 0.159, 0.159, 0.159, 1.0, 0.2195, 0.2195, 0.2195, 1.0, 0.2705, 0.2705, 0.2705, 1.0, 0.147, 0.147, 0.147, 1.0, 0.227, 0.227, 0.227, 1.0, 0.2705, 0.2705, 0.2705, 1.0, 0.2232, 0.2232, 0.2232, 1.0, 0.1981, 0.1981, 0.1981, 1.0, 0.0999, 0.0999, 0.0999, 1.0, 0.1441, 0.1441, 0.1441, 1.0, 0.2542, 0.2542, 0.2542, 1.0, 0.1812, 0.1812, 0.1812, 1.0, 0.1812, 0.1812, 0.1812, 1.0, 0.1812, 0.1812, 0.1812, 1.0, 0.1812, 0.1812, 0.1812, 1.0, 0.159, 0.159, 0.159, 1.0, 0.1248, 0.1248, 0.1248, 1.0, 0.1248, 0.1248, 0.1248, 1.0, 0.159, 0.159, 0.159, 1.0, 0.02122, 0.02122, 0.02122, 1.0, 0.007499, 0.007499, 0.007499, 1.0, 0.007499, 0.007499, 0.007499, 1.0, 0.02122, 0.02122, 0.02122, 1.0, 0.1144, 0.1144, 0.1144, 1.0, 0.1529, 0.1529, 0.1529, 1.0, 0.1144, 0.1144, 0.1144, 1.0, 0.1144, 0.1144, 0.1144, 1.0, 0.1529, 0.1529, 0.1529, 1.0, 0.15, 0.15, 0.15, 1.0, 0.107, 0.107, 0.107, 1.0, 1.0, 1.0, 1.0, 1.0, 1.0, 1.0, 1.0, 1.0, 1.0, 1.0, 1.0, 1.0, 1.0, 1.0, 1.0, 1.0, 1.0, 1.0, 1.0, 1.0, 1.0, 1.0, 1.0, 1.0, 1.0, 1.0, 1.0, 1.0, 1.0, 1.0, 1.0, 1.0, 1.0, 1.0, 1.0, 1.0, 1.0, 1.0, 1.0, 1.0, 1.0, 1.0, 1.0, 1.0, 1.0, 1.0, 1.0, 1.0, 1.0, 1.0, 1.0, 1.0, 1.0, 1.0, 1.0, 1.0, 1.0, 1.0, 1.0, 1.0, 1.0, 1.0, 1.0, 1.0, 1.0, 1.0, 1.0, 1.0, 1.0, 1.0, 1.0, 1.0, 1.0, 1.0, 1.0, 1.0, 1.0, 1.0, 1.0, 1.0, 1.0, 1.0, 1.0, 1.0, 1.0, 1.0, 1.0, 1.0, 1.0, 1.0, 1.0, 1.0, 1.0, 1.0, 1.0, 1.0, 1.0, 1.0, 1.0, 1.0, 1.0, 1.0, 1.0, 1.0, 1.0, 1.0, 1.0, 1.0, 1.0, 1.0, 1.0, 1.0, 1.0, 1.0, 1.0, 1.0, 1.0, 1.0, 1.0, 1.0, 1.0, 1.0, 1.0, 1.0, 1.0, 1.0, 1.0, 1.0, 1.0, 1.0, 1.0, 1.0, 1.0, 1.0, 1.0, 1.0, 1.0, 1.0, 1.0, 1.0, 1.0, 1.0, 1.0, 1.0, 1.0, 1.0, 1.0, 1.0, 1.0, 1.0, 1.0, 1.0, 1.0, 1.0, 1.0, 1.0, 1.0, 1.0, 1.0, 1.0, 1.0, 1.0, 1.0, 1.0, 1.0, 1.0, 1.0, 1.0, 1.0, 1.0, 1.0, 1.0, 1.0, 1.0, 1.0, 1.0, 1.0, 1.0, 1.0, 1.0, 1.0, 1.0, 1.0, 1.0, 1.0, 1.0, 1.0, 1.0, 1.0, 1.0, 1.0, 1.0, 1.0, 1.0, 1.0, 1.0, 1.0, 1.0, 1.0, 1.0, 1.0, 1.0, 1.0, 1.0, 1.0, 1.0, 1.0, 1.0, 1.0, 1.0, 1.0, 1.0, 1.0, 1.0, 1.0, 1.0, 1.0, 1.0, 1.0, 1.0, 1.0, 1.0, 1.0, 1.0, 1.0, 1.0, 1.0, 1.0, 1.0, 1.0, 1.0, 1.0, 1.0, 1.0, 1.0, 1.0, 1.0, 1.0, 1.0, 1.0, 1.0, 1.0, 1.0, 1.0, 1.0, 1.0, 1.0, 1.0, 1.0, 1.0, 1.0, 1.0, 1.0, 1.0, 1.0, 1.0, 1.0, 1.0, 1.0, 1.0, 1.0, 1.0, 1.0, 1.0, 1.0, 1.0, 1.0, 1.0, 1.0, 1.0, 1.0, 1.0, 1.0, 1.0, 1.0, 1.0, 1.0, 1.0, 1.0, 1.0, 1.0, 1.0, 1.0, 1.0, 1.0, 1.0, 1.0, 1.0, 1.0, 1.0, 1.0, 1.0, 1.0, 1.0, 1.0, 1.0, 1.0, 1.0, 1.0, 1.0, 1.0, 1.0, 1.0, 1.0, 1.0, 1.0, 1.0, 1.0, 1.0, 1.0, 1.0, 1.0, 1.0, 1.0, 1.0, 1.0, 1.0, 1.0, 1.0, 1.0, 1.0, 1.0, 1.0, 1.0, 1.0, 1.0, 1.0, 1.0, 1.0, 1.0, 1.0, 1.0, 1.0, 1.0, 1.0, 1.0, 1.0, 1.0, 1.0, 1.0, 1.0, 1.0, 1.0, 1.0, 1.0, 1.0, 1.0, 1.0, 1.0, 1.0, 1.0, 1.0, 1.0, 1.0, 1.0, 1.0, 1.0, 1.0, 1.0, 1.0, 1.0, 1.0, 1.0, 1.0, 1.0, 1.0, 1.0, 1.0, 1.0, 1.0, 1.0, 1.0, 1.0, 1.0, 1.0, 1.0, 1.0, 1.0, 1.0, 1.0, 1.0, 1.0, 1.0, 1.0, 1.0, 1.0, 1.0, 1.0, 1.0, 1.0, 1.0, 1.0, 1.0, 1.0, 1.0, 1.0, 1.0, 1.0, 1.0, 1.0, 1.0, 1.0, 1.0, 1.0, 1.0, 1.0, 1.0, 1.0, 1.0, 1.0, 1.0, 1.0, 1.0, 1.0, 1.0, 1.0, 1.0, 1.0, 1.0, 1.0, 1.0, 1.0, 1.0, 1.0, 1.0, 1.0, 1.0, 1.0, 1.0, 1.0, 1.0, 1.0, 1.0, 1.0, 1.0, 1.0, 1.0, 1.0, 1.0, 1.0, 1.0, 1.0, 1.0, 1.0, 1.0, 1.0, 1.0, 1.0, 1.0, 1.0, 1.0, 1.0, 1.0, 1.0, 1.0, 1.0, 1.0, 1.0, 1.0, 1.0, 1.0, 1.0, 1.0, 1.0, 1.0, 1.0, 1.0, 1.0, 1.0, 1.0, 1.0, 1.0, 1.0, 1.0, 1.0, 1.0, 1.0, 1.0, 1.0, 1.0, 1.0, 1.0, 1.0, 1.0, 1.0, 1.0, 1.0, 1.0, 1.0, 1.0, 1.0, 1.0, 1.0, 1.0, 1.0, 1.0, 1.0, 1.0, 1.0, 1.0, 1.0, 1.0, 1.0, 1.0, 1.0, 1.0, 1.0, 1.0, 1.0, 1.0, 1.0, 1.0, 1.0, 1.0, 1.0, 1.0, 1.0, 1.0, 1.0, 1.0, 1.0, 1.0, 1.0, 1.0, 1.0, 1.0, 1.0, 1.0, 1.0, 1.0, 1.0, 1.0, 1.0, 1.0, 1.0, 1.0, 1.0, 1.0, 1.0, 1.0, 1.0, 1.0, 1.0, 1.0, 1.0, 1.0, 1.0, 1.0, 1.0, 1.0, 1.0, 1.0, 1.0, 1.0, 1.0, 1.0, 1.0, 1.0, 1.0, 1.0, 1.0, 1.0, 1.0, 1.0, 1.0, 1.0, 1.0, 1.0, 1.0, 1.0, 1.0, 1.0, 1.0, 1.0, 1.0, 1.0, 1.0, 1.0, 1.0, 1.0, 1.0, 1.0, 1.0, 1.0, 1.0, 1.0, 1.0, 1.0, 1.0, 1.0, 1.0, 1.0, 1.0, 1.0, 1.0, 1.0, 1.0, 1.0, 1.0, 1.0, 1.0, 1.0, 1.0, 1.0, 1.0, 1.0, 1.0, 1.0, 1.0, 1.0, 1.0, 1.0, 1.0, 1.0, 1.0, 1.0, 1.0, 1.0, 1.0, 1.0, 1.0, 1.0, 1.0, 1.0, 1.0, 1.0, 1.0, 1.0, 1.0, 1.0, 1.0, 1.0, 1.0, 1.0, 1.0, 1.0, 1.0, 1.0, 1.0, 1.0, 1.0, 1.0, 1.0, 1.0, 1.0, 1.0, 1.0, 1.0, 1.0, 1.0, 1.0, 1.0, 1.0, 1.0, 1.0, 1.0, 1.0, 1.0, 1.0, 1.0, 1.0, 1.0, 1.0, 1.0, 1.0, 1.0, 1.0, 1.0, 1.0, 1.0, 1.0, 1.0, 1.0, 1.0, 1.0, 1.0, 1.0, 1.0, 1.0, 1.0, 1.0, 1.0, 1.0, 1.0, 1.0, 1.0, 1.0, 1.0, 1.0, 1.0, 1.0, 1.0, 1.0, 1.0, 1.0, 1.0, 1.0, 1.0, 1.0, 1.0, 1.0, 1.0, 1.0, 1.0, 1.0, 1.0, 1.0, 1.0, 1.0, 1.0, 1.0, 1.0, 1.0, 1.0, 1.0, 1.0, 1.0, 1.0, 1.0, 1.0, 1.0, 1.0, 1.0, 1.0, 1.0, 1.0, 1.0, 1.0, 1.0, 1.0, 1.0, 1.0, 1.0, 1.0, 1.0, 1.0, 1.0, 1.0, 1.0, 1.0, 1.0, 1.0, 1.0, 1.0, 1.0, 1.0, 1.0, 1.0, 1.0, 1.0, 1.0, 1.0, 1.0, 1.0, 1.0, 1.0, 1.0, 1.0, 1.0, 1.0, 1.0, 1.0, 1.0, 1.0, 1.0, 1.0, 1.0, 1.0, 1.0, 1.0, 1.0, 1.0, 1.0, 1.0, 1.0, 1.0, 1.0, 1.0, 1.0, 1.0, 1.0, 1.0, 1.0, 1.0, 1.0, 1.0, 1.0, 1.0, 1.0, 1.0, 1.0, 1.0, 1.0, 1.0, 1.0, 1.0, 1.0, 1.0, 1.0, 1.0, 0.1812, 0.1812, 0.1812, 1.0, 0.159, 0.159, 0.159, 1.0, 0.1356, 0.1356, 0.1356, 1.0, 0.159, 0.159, 0.159, 1.0, 0.15, 0.15, 0.15, 1.0, 0.1356, 0.1356, 0.1356, 1.0, 0.159, 0.159, 0.159, 1.0, 0.159, 0.159, 0.159, 1.0, 0.1356, 0.1356, 0.1356, 1.0, 0.15, 0.15, 0.15, 1.0, 0.1529, 0.1529, 0.1529, 1.0, 0.107, 0.107, 0.107, 1.0, 0.1022, 0.1022, 0.1022, 1.0, 0.15, 0.15, 0.15, 1.0, 0.1022, 0.1022, 0.1022, 1.0, 0.1144, 0.1144, 0.1144, 1.0, 0.1529, 0.1529, 0.1529, 1.0, 0.15, 0.15, 0.15, 1.0, 0.15, 0.15, 0.15, 1.0, 0.1529, 0.1529, 0.1529, 1.0, 0.159, 0.159, 0.159, 1.0, 0.1356, 0.1356, 0.1356, 1.0, 0.1529, 0.1529, 0.1529, 1.0, 0.1529, 0.1529, 0.1529, 1.0, 0.159, 0.159, 0.159, 1.0, 0.159, 0.159, 0.159, 1.0, 0.1356, 0.1356, 0.1356, 1.0, 0.15, 0.15, 0.15, 1.0, 0.1529, 0.1529, 0.1529, 1.0, 0.159, 0.159, 0.159, 1.0, 0.159, 0.159, 0.159, 1.0, 0.1529, 0.1529, 0.1529, 1.0, 0.1529, 0.1529, 0.1529, 1.0, 0.159, 0.159, 0.159, 1.0, 0.159, 0.159, 0.159, 1.0, 0.1529, 0.1529, 0.1529, 1.0, 0.15, 0.15, 0.15, 1.0, 0.1356, 0.1356, 0.1356, 1.0, 0.159, 0.159, 0.159, 1.0, 0.1356, 0.1356, 0.1356, 1.0, 0.159, 0.159, 0.159, 1.0, 0.1812, 0.1812, 0.1812, 1.0, 0.1812, 0.1812, 0.1812, 1.0, 0.159, 0.159, 0.159, 1.0, 0.159, 0.159, 0.159, 1.0, 0.1812, 0.1812, 0.1812, 1.0, 0.1356, 0.1356, 0.1356, 1.0, 0.159, 0.159, 0.159, 1.0, 0.1812, 0.1812, 0.1812, 1.0, 0.159, 0.159, 0.159, 1.0, 0.159, 0.159, 0.159, 1.0, 0.159, 0.159, 0.159, 1.0, 0.1812, 0.1812, 0.1812, 1.0, 0.1812, 0.1812, 0.1812, 1.0, 0.159, 0.159, 0.159, 1.0, 0.1812, 0.1812, 0.1812, 1.0, 0.1812, 0.1812, 0.1812, 1.0, 0.159, 0.159, 0.159, 1.0, 0.159, 0.159, 0.159, 1.0, 0.1812, 0.1812, 0.1812, 1.0, 0.159, 0.159, 0.159, 1.0, 0.1356, 0.1356, 0.1356, 1.0, 0.1812, 0.1812, 0.1812, 1.0, 0.1812, 0.1812, 0.1812, 1.0, 0.159, 0.159, 0.159, 1.0, 0.159, 0.159, 0.159, 1.0, 0.15, 0.15, 0.15, 1.0, 0.1356, 0.1356, 0.1356, 1.0, 0.159, 0.159, 0.159, 1.0, 0.1529, 0.1529, 0.1529, 1.0, 0.1529, 0.1529, 0.1529, 1.0, 0.159, 0.159, 0.159, 1.0, 0.159, 0.159, 0.159, 1.0, 0.1529, 0.1529, 0.1529, 1.0, 0.1022, 0.1022, 0.1022, 1.0, 0.15, 0.15, 0.15, 1.0, 0.1529, 0.1529, 0.1529, 1.0, 0.1144, 0.1144, 0.1144, 1.0, 0.1144, 0.1144, 0.1144, 1.0, 0.1529, 0.1529, 0.1529, 1.0, 0.1529, 0.1529, 0.1529, 1.0, 0.1144, 0.1144, 0.1144, 1.0, 0.06301, 0.06301, 0.06301, 1.0, 0.08022, 0.08022, 0.08022, 1.0, 0.15, 0.15, 0.15, 1.0, 0.1248, 0.1248, 0.1248, 1.0, 0.0999, 0.0999, 0.0999, 1.0, 0.08438, 0.08438, 0.08438, 1.0, 0.2086, 0.2086, 0.2086, 1.0, 0.1981, 0.1981, 0.1981, 1.0, 0.227, 0.227, 0.227, 1.0, 0.03434, 0.03434, 0.03434, 1.0, 0.07227, 0.07227, 0.07227, 1.0, 0.147, 0.147, 0.147, 1.0, 0.1981, 0.1981, 0.1981, 1.0, 0.2086, 0.2086, 0.2086, 1.0, 0.1912, 0.1912, 0.1912, 1.0, 0.2051, 0.2051, 0.2051, 1.0, 0.15, 0.15, 0.15, 1.0, 0.2542, 0.2542, 0.2542, 1.0, 0.2232, 0.2232, 0.2232, 1.0, 0.1248, 0.1248, 0.1248, 1.0, 0.2542, 0.2542, 0.2542, 1.0, 0.1981, 0.1981, 0.1981, 1.0, 0.2051, 0.2051, 0.2051, 1.0, 0.2232, 0.2232, 0.2232, 1.0, 0.1746, 0.1746, 0.1746, 1.0, 0.08228, 0.08228, 0.08228, 1.0, 0.03434, 0.03434, 0.03434, 1.0, 0.227, 0.227, 0.227, 1.0, 0.05781, 0.05781, 0.05781, 1.0, 0.1195, 0.1195, 0.1195, 1.0, 0.1195, 0.1195, 0.1195, 1.0, 0.05781, 0.05781, 0.05781, 1.0, 0.1878, 0.1878, 0.1878, 1.0, 0.1746, 0.1746, 0.1746, 1.0, 0.227, 0.227, 0.227, 1.0, 0.159, 0.159, 0.159, 1.0, 0.1248, 0.1248, 0.1248, 1.0, 0.159, 0.159, 0.159, 1.0, 0.159, 0.159, 0.159, 1.0, 0.1248, 0.1248, 0.1248, 1.0, 0.4287, 0.4287, 0.4287, 1.0, 0.855, 0.855, 0.855, 1.0, 1.0, 1.0, 1.0, 1.0, 0.5647, 0.5647, 0.5647, 1.0, 0.07227, 0.07227, 0.07227, 1.0, 0.03434, 0.03434, 0.03434, 1.0, 0.04231, 0.04231, 0.04231, 1.0, 0.05613, 0.05613, 0.05613, 1.0, 0.05613, 0.05613, 0.05613, 1.0, 0.03689, 0.03689, 0.03689, 1.0, 0.08866, 0.08866, 0.08866, 1.0, 0.08438, 0.08438, 0.08438, 1.0, 0.1529, 0.1529, 0.1529, 1.0, 0.15, 0.15, 0.15, 1.0, 0.1022, 0.1022, 0.1022, 1.0, 0.1144, 0.1144, 0.1144, 1.0, 0.08438, 0.08438, 0.08438, 1.0, 0.08866, 0.08866, 0.08866, 1.0, 0.1912, 0.1912, 0.1912, 1.0, 0.2086, 0.2086, 0.2086, 1.0, 0.147, 0.147, 0.147, 1.0, 0.07227, 0.07227, 0.07227, 1.0, 0.05613, 0.05613, 0.05613, 1.0, 0.1384, 0.1384, 0.1384, 1.0, 0.03955, 0.03955, 0.03955, 1.0, 0.05613, 0.05613, 0.05613, 1.0, 0.08438, 0.08438, 0.08438, 1.0, 0.0999, 0.0999, 0.0999, 1.0, 0.1248, 0.1248, 0.1248, 1.0, 0.1195, 0.1195, 0.1195, 1.0, 0.1195, 0.1195, 0.1195, 1.0, 0.1248, 0.1248, 0.1248, 1.0, 0.1248, 0.1248, 0.1248, 1.0, 0.147, 0.147, 0.147, 1.0, 0.1384, 0.1384, 0.1384, 1.0, 0.1195, 0.1195, 0.1195, 1.0, 0.02732, 0.02732, 0.02732, 1.0, 0.04817, 0.04817, 0.04817, 1.0, 0.1441, 0.1441, 0.1441, 1.0, 0.08022, 0.08022, 0.08022, 1.0, 0.04817, 0.04817, 0.04817, 1.0, 0.03955, 0.03955, 0.03955, 1.0, 0.0999, 0.0999, 0.0999, 1.0, 0.1441, 0.1441, 0.1441, 1.0, 0.08022, 0.08022, 0.08022, 1.0, 0.1441, 0.1441, 0.1441, 1.0, 0.2542, 0.2542, 0.2542, 1.0, 0.15, 0.15, 0.15, 1.0, 0.006995, 0.006995, 0.006995, 1.0, 0.02732, 0.02732, 0.02732, 1.0, 0.08022, 0.08022, 0.08022, 1.0, 0.06301, 0.06301, 0.06301, 1.0, 0.0009106, 0.0009106, 0.0009106, 1.0, 0.006995, 0.006995, 0.006995, 1.0, 0.06301, 0.06301, 0.06301, 1.0, 0.03955, 0.03955, 0.03955, 1.0, 0.03955, 0.03955, 0.03955, 1.0, 0.06301, 0.06301, 0.06301, 1.0, 0.1248, 0.1248, 0.1248, 1.0, 0.117, 0.117, 0.117, 1.0, 0.15, 0.15, 0.15, 1.0, 0.1022, 0.1022, 0.1022, 1.0, 0.1144, 0.1144, 0.1144, 1.0, 0.1529, 0.1529, 0.1529, 1.0, 0.1529, 0.1529, 0.1529, 1.0, 0.1144, 0.1144, 0.1144, 1.0, 0.1022, 0.1022, 0.1022, 1.0, 0.15, 0.15, 0.15, 1.0, 0.159, 0.159, 0.159, 1.0, 0.1878, 0.1878, 0.1878, 1.0, 0.1878, 0.1878, 0.1878, 1.0, 0.159, 0.159, 0.159, 1.0, 0.0, 0.0, 0.0, 1.0, 0.007499, 0.007499, 0.007499, 1.0, 0.006995, 0.006995, 0.006995, 1.0, 0.0009106, 0.0009106, 0.0009106, 1.0, 0.1529, 0.1529, 0.1529, 1.0, 0.1144, 0.1144, 0.1144, 1.0, 0.1144, 0.1144, 0.1144, 1.0, 0.1529, 0.1529, 0.1529, 1.0, 0.1878, 0.1878, 0.1878, 1.0, 0.159, 0.159, 0.159, 1.0, 0.159, 0.159, 0.159, 1.0, 0.1878, 0.1878, 0.1878, 1.0, 0.007499, 0.007499, 0.007499, 1.0, 0.02122, 0.02122, 0.02122, 1.0, 0.02732, 0.02732, 0.02732, 1.0, 0.006995, 0.006995, 0.006995, 1.0, 0.1195, 0.1195, 0.1195, 1.0, 0.1384, 0.1384, 0.1384, 1.0, 0.05951, 0.05951, 0.05951, 1.0, 0.05781, 0.05781, 0.05781, 1.0, 0.05781, 0.05781, 0.05781, 1.0, 0.05951, 0.05951, 0.05951, 1.0, 0.03955, 0.03955, 0.03955, 1.0, 0.04817, 0.04817, 0.04817, 1.0, 0.1195, 0.1195, 0.1195, 1.0, 0.1248, 0.1248, 0.1248, 1.0, 0.1248, 0.1248, 0.1248, 1.0, 0.1195, 0.1195, 0.1195, 1.0, 0.02122, 0.02122, 0.02122, 1.0, 0.05781, 0.05781, 0.05781, 1.0, 0.04817, 0.04817, 0.04817, 1.0, 0.02732, 0.02732, 0.02732, 1.0, 0.1384, 0.1384, 0.1384, 1.0, 0.05613, 0.05613, 0.05613, 1.0, 0.05127, 0.05127, 0.05127, 1.0, 0.05951, 0.05951, 0.05951, 1.0, 0.05951, 0.05951, 0.05951, 1.0, 0.05127, 0.05127, 0.05127, 1.0, 0.05613, 0.05613, 0.05613, 1.0, 0.03955, 0.03955, 0.03955, 1.0, 0.05613, 0.05613, 0.05613, 1.0, 0.04231, 0.04231, 0.04231, 1.0, 0.02122, 0.02122, 0.02122, 1.0, 0.05127, 0.05127, 0.05127, 1.0, 0.05127, 0.05127, 0.05127, 1.0, 0.02122, 0.02122, 0.02122, 1.0, 0.03689, 0.03689, 0.03689, 1.0, 0.05613, 0.05613, 0.05613, 1.0, 0.02122, 0.02122, 0.02122, 1.0, 0.004025, 0.004025, 0.004025, 1.0, 0.01161, 0.01161, 0.01161, 1.0, 0.03689, 0.03689, 0.03689, 1.0, 0.04231, 0.04231, 0.04231, 1.0, 0.01161, 0.01161, 0.01161, 1.0, 0.004025, 0.004025, 0.004025, 1.0, 0.02122, 0.02122, 0.02122, 1.0, 0.08866, 0.08866, 0.08866, 1.0, 0.06663, 0.06663, 0.06663, 1.0, 0.117, 0.117, 0.117, 1.0, 0.1912, 0.1912, 0.1912, 1.0, 0.03689, 0.03689, 0.03689, 1.0, 0.01161, 0.01161, 0.01161, 1.0, 0.06663, 0.06663, 0.06663, 1.0, 0.08866, 0.08866, 0.08866, 1.0, 0.03434, 0.03434, 0.03434, 1.0, 0.08228, 0.08228, 0.08228, 1.0, 0.01161, 0.01161, 0.01161, 1.0, 0.04231, 0.04231, 0.04231, 1.0, 0.2232, 0.2232, 0.2232, 1.0, 0.2051, 0.2051, 0.2051, 1.0, 0.1746, 0.1746, 0.1746, 1.0, 0.1779, 0.1779, 0.1779, 1.0, 0.1248, 0.1248, 0.1248, 1.0, 0.2232, 0.2232, 0.2232, 1.0, 0.1779, 0.1779, 0.1779, 1.0, 0.117, 0.117, 0.117, 1.0, 0.2051, 0.2051, 0.2051, 1.0, 0.1912, 0.1912, 0.1912, 1.0, 0.117, 0.117, 0.117, 1.0, 0.1746, 0.1746, 0.1746, 1.0, 0.1529, 0.1529, 0.1529, 1.0, 0.1529, 0.1529, 0.1529, 1.0, 0.1144, 0.1144, 0.1144, 1.0, 0.1144, 0.1144, 0.1144, 1.0, 0.7454, 0.7454, 0.7454, 1.0, 0.5647, 0.5647, 0.5647, 1.0, 0.5149, 0.5149, 0.5149, 1.0, 0.7231, 0.7231, 0.7231, 1.0, 0.4287, 0.4287, 0.4287, 1.0, 0.5647, 0.5647, 0.5647, 1.0, 0.7454, 0.7454, 0.7454, 1.0, 0.491, 0.491, 0.491, 1.0, 0.491, 0.491, 0.491, 1.0, 0.7454, 0.7454, 0.7454, 1.0, 0.7231, 0.7231, 0.7231, 1.0, 0.4342, 0.4342, 0.4342, 1.0, 0.4342, 0.4342, 0.4342, 1.0, 0.7231, 0.7231, 0.7231, 1.0, 0.5149, 0.5149, 0.5149, 1.0, 0.3325, 0.3325, 0.3325, 1.0, 0.4072, 0.4072, 0.4072, 1.0, 0.4342, 0.4342, 0.4342, 1.0, 0.3325, 0.3325, 0.3325, 1.0, 0.3231, 0.3231, 0.3231, 1.0, 0.491, 0.491, 0.491, 1.0, 0.491, 0.491, 0.491, 1.0, 0.4342, 0.4342, 0.4342, 1.0, 0.4072, 0.4072, 0.4072, 1.0, 0.3231, 0.3231, 0.3231, 1.0, 0.4287, 0.4287, 0.4287, 1.0, 0.491, 0.491, 0.491, 1.0, 0.491, 0.491, 0.491, 1.0, 0.3231, 0.3231, 0.3231, 1.0, 0.3325, 0.3325, 0.3325, 1.0, 0.4287, 0.4287, 0.4287, 1.0, 0.3231, 0.3231, 0.3231, 1.0, 0.7913, 0.7913, 0.7913, 1.0, 0.9047, 0.9047, 0.9047, 1.0, 1.0, 1.0, 1.0, 1.0, 0.855, 0.855, 0.855, 1.0, 0.3325, 0.3325, 0.3325, 1.0, 0.7913, 0.7913, 0.7913, 1.0, 0.855, 0.855, 0.855, 1.0, 0.4287, 0.4287, 0.4287, 1.0, 0.5149, 0.5149, 0.5149, 1.0, 0.9047, 0.9047, 0.9047, 1.0, 0.7913, 0.7913, 0.7913, 1.0, 0.3325, 0.3325, 0.3325, 1.0, 0.5647, 0.5647, 0.5647, 1.0, 1.0, 1.0, 1.0, 1.0, 0.9047, 0.9047, 0.9047, 1.0, 0.5149, 0.5149, 0.5149, 1.0, 0.3231, 0.3231, 0.3231, 1.0, 0.491, 0.491, 0.491, 1.0, 0.2961, 0.2961, 0.2961, 1.0, 0.2961, 0.2961, 0.2961, 1.0, 0.491, 0.491, 0.491, 1.0, 0.4072, 0.4072, 0.4072, 1.0, 0.2831, 0.2831, 0.2831, 1.0, 0.2831, 0.2831, 0.2831, 1.0, 0.4072, 0.4072, 0.4072, 1.0, 0.3231, 0.3231, 0.3231, 1.0, 0.1248, 0.1248, 0.1248, 1.0, 0.1946, 0.1946, 0.1946, 1.0, 0.2232, 0.2232, 0.2232, 1.0, 0.147, 0.147, 0.147, 1.0, 0.159, 0.159, 0.159, 1.0, 0.2195, 0.2195, 0.2195, 1.0, 0.1946, 0.1946, 0.1946, 1.0, 0.1248, 0.1248, 0.1248, 1.0, 0.227, 0.227, 0.227, 1.0, 0.2705, 0.2705, 0.2705, 1.0, 0.2195, 0.2195, 0.2195, 1.0, 0.159, 0.159, 0.159, 1.0, 0.147, 0.147, 0.147, 1.0, 0.2232, 0.2232, 0.2232, 1.0, 0.2705, 0.2705, 0.2705, 1.0, 0.227, 0.227, 0.227, 1.0, 0.1981, 0.1981, 0.1981, 1.0, 0.2542, 0.2542, 0.2542, 1.0, 0.1441, 0.1441, 0.1441, 1.0, 0.0999, 0.0999, 0.0999, 1.0, 0.1812, 0.1812, 0.1812, 1.0, 0.1812, 0.1812, 0.1812, 1.0, 0.1812, 0.1812, 0.1812, 1.0, 0.1812, 0.1812, 0.1812, 1.0, 0.007499, 0.007499, 0.007499, 1.0, 0.02122, 0.02122, 0.02122, 1.0, 0.02122, 0.02122, 0.02122, 1.0, 0.007499, 0.007499, 0.007499, 1.0, 0.007499, 0.007499, 0.007499, 1.0, 0.0, 0.0, 0.0, 1.0, 0.0, 0.0, 0.0, 1.0, 0.007499, 0.007499, 0.007499, 1.0, 0.1144, 0.1144, 0.1144, 1.0, 0.1144, 0.1144, 0.1144, 1.0, 0.1529, 0.1529, 0.1529, 1.0, 0.1144, 0.1144, 0.1144, 1.0, 0.107, 0.107, 0.107, 1.0, 0.15, 0.15, 0.15, 1.0, 0.1529, 0.1529, 0.1529, 1.0, 1.0, 1.0, 1.0, 1.0, 1.0, 1.0, 1.0, 1.0, 1.0, 1.0, 1.0, 1.0, 1.0, 1.0, 1.0, 1.0, 1.0, 1.0, 1.0, 1.0, 1.0, 1.0, 1.0, 1.0, 1.0, 1.0, 1.0, 1.0, 1.0, 1.0, 1.0, 1.0, 1.0, 1.0, 1.0, 1.0, 1.0, 1.0, 1.0, 1.0, 1.0, 1.0, 1.0, 1.0, 1.0, 1.0, 1.0, 1.0, 1.0, 1.0, 1.0, 1.0, 1.0, 1.0, 1.0, 1.0, 1.0, 1.0, 1.0, 1.0, 1.0, 1.0, 1.0, 1.0, 1.0, 1.0, 1.0, 1.0, 1.0, 1.0, 1.0, 1.0, 1.0, 1.0, 1.0, 1.0, 1.0, 1.0, 1.0, 1.0, 1.0, 1.0, 1.0, 1.0, 1.0, 1.0, 1.0, 1.0, 1.0, 1.0, 1.0, 1.0, 1.0, 1.0, 1.0, 1.0, 1.0, 1.0, 1.0, 1.0, 1.0, 1.0, 1.0, 1.0, 1.0, 1.0, 1.0, 1.0, 1.0, 1.0, 1.0, 1.0, 1.0, 1.0, 1.0, 1.0, 1.0, 1.0, 1.0, 1.0, 1.0, 1.0, 1.0, 1.0, 1.0, 1.0, 1.0, 1.0, 1.0, 1.0, 1.0, 1.0, 1.0, 1.0, 1.0, 1.0, 1.0, 1.0, 1.0, 1.0, 1.0, 1.0, 1.0, 1.0, 1.0, 1.0, 1.0, 1.0, 1.0, 1.0, 1.0, 1.0, 1.0, 1.0, 1.0, 1.0, 1.0, 1.0, 1.0, 1.0, 1.0, 1.0, 1.0, 1.0, 1.0, 1.0, 1.0, 1.0, 1.0, 1.0, 1.0, 1.0, 1.0, 1.0, 1.0, 1.0, 1.0, 1.0, 1.0, 1.0, 1.0, 1.0, 1.0, 1.0, 1.0, 1.0, 1.0, 1.0, 1.0, 1.0, 1.0, 1.0, 1.0, 1.0, 1.0, 1.0, 1.0, 1.0, 1.0, 1.0, 1.0, 1.0, 1.0, 1.0, 1.0, 1.0, 1.0, 1.0, 1.0, 1.0, 1.0, 1.0, 1.0, 1.0, 1.0, 1.0, 1.0, 1.0, 1.0, 1.0, 1.0, 1.0, 1.0, 1.0, 1.0, 1.0, 1.0, 1.0, 1.0, 1.0, 1.0, 1.0, 1.0, 1.0, 1.0, 1.0, 1.0, 1.0, 1.0, 1.0, 1.0, 1.0, 1.0, 1.0, 1.0, 1.0, 1.0, 1.0, 1.0, 1.0, 1.0, 1.0, 1.0, 1.0, 1.0, 1.0, 1.0, 1.0, 1.0, 1.0, 1.0, 1.0, 1.0, 1.0, 1.0, 1.0, 1.0, 1.0, 1.0, 1.0, 1.0, 1.0, 1.0, 1.0, 1.0, 1.0, 1.0, 1.0, 1.0, 1.0, 1.0, 1.0, 1.0, 1.0, 1.0, 1.0, 1.0, 1.0, 1.0, 1.0, 1.0, 1.0, 1.0, 1.0, 1.0, 1.0, 1.0, 1.0, 1.0, 1.0, 1.0, 1.0, 1.0, 1.0, 1.0, 1.0, 1.0, 1.0, 1.0, 1.0, 1.0, 1.0, 1.0, 1.0, 1.0, 1.0, 1.0, 1.0, 1.0, 1.0, 1.0, 1.0, 1.0, 1.0, 1.0, 1.0, 1.0, 1.0, 1.0, 1.0, 1.0, 1.0, 1.0, 1.0, 1.0, 1.0, 1.0, 1.0, 1.0, 1.0, 1.0, 1.0, 1.0, 1.0, 1.0, 1.0, 1.0, 1.0, 1.0, 1.0, 1.0, 1.0, 1.0, 1.0, 1.0, 1.0, 1.0, 1.0, 1.0, 1.0, 1.0, 1.0, 1.0, 1.0, 1.0, 1.0, 1.0, 1.0, 1.0, 1.0, 1.0, 1.0, 1.0, 1.0, 1.0, 1.0, 1.0, 1.0, 1.0, 1.0, 1.0, 1.0, 1.0, 1.0, 1.0, 1.0, 1.0, 1.0, 1.0, 1.0, 1.0, 1.0, 1.0, 1.0, 1.0, 1.0, 1.0, 1.0, 1.0, 1.0, 1.0, 1.0, 1.0, 1.0, 1.0, 1.0, 1.0, 1.0, 1.0, 1.0, 1.0, 1.0, 1.0, 1.0, 1.0, 1.0, 1.0, 1.0, 1.0, 1.0, 1.0, 1.0, 1.0, 1.0, 1.0, 1.0, 1.0, 1.0, 1.0, 1.0, 1.0, 1.0, 1.0, 1.0, 1.0, 1.0, 1.0, 1.0, 1.0, 1.0, 1.0, 1.0, 1.0, 1.0, 1.0, 1.0, 1.0, 1.0, 1.0, 1.0, 1.0, 1.0, 1.0, 1.0, 1.0, 1.0, 1.0, 1.0, 1.0, 1.0, 1.0, 1.0, 1.0, 1.0, 1.0, 1.0, 1.0, 1.0, 1.0, 1.0, 1.0, 1.0, 1.0, 1.0, 1.0, 1.0, 1.0, 1.0, 1.0, 1.0, 1.0, 1.0, 1.0, 1.0, 1.0, 1.0, 1.0, 1.0, 1.0, 1.0, 1.0, 1.0, 1.0, 1.0, 1.0, 1.0, 1.0, 1.0, 1.0, 1.0, 1.0, 1.0, 1.0, 1.0, 1.0, 1.0, 1.0, 1.0, 1.0, 1.0, 1.0, 1.0, 1.0, 1.0, 1.0, 1.0, 1.0, 1.0, 1.0, 1.0, 1.0, 1.0, 1.0, 1.0, 1.0, 1.0, 1.0, 1.0, 1.0, 1.0, 1.0, 1.0, 1.0, 1.0, 1.0, 1.0, 1.0, 1.0, 1.0, 1.0, 1.0, 1.0, 1.0, 1.0, 1.0, 1.0, 1.0, 1.0, 1.0, 1.0, 1.0, 1.0, 1.0, 1.0, 1.0, 1.0, 1.0, 1.0, 1.0, 1.0, 1.0, 1.0, 1.0, 1.0, 1.0, 1.0, 1.0, 1.0, 1.0, 1.0, 1.0, 1.0, 1.0, 1.0, 1.0, 1.0, 1.0, 1.0, 1.0, 1.0, 1.0, 1.0, 1.0, 1.0, 1.0, 1.0, 1.0, 1.0, 1.0, 1.0, 1.0, 1.0, 1.0, 1.0, 1.0, 1.0, 1.0, 1.0, 1.0, 1.0, 1.0, 1.0, 1.0, 1.0, 1.0, 1.0, 1.0, 1.0, 1.0, 1.0, 1.0, 1.0, 1.0, 1.0, 1.0, 1.0, 1.0, 1.0, 1.0, 1.0, 1.0, 1.0, 1.0, 1.0, 1.0, 1.0, 1.0, 1.0, 1.0, 1.0, 1.0, 1.0, 1.0, 1.0, 1.0, 1.0, 1.0, 1.0, 1.0, 1.0, 1.0, 1.0, 1.0, 1.0, 1.0, 1.0, 1.0, 1.0, 1.0, 1.0, 1.0, 1.0, 1.0, 1.0, 1.0, 1.0, 1.0, 1.0, 1.0, 1.0, 1.0, 1.0, 1.0, 1.0, 1.0, 1.0, 1.0, 1.0, 1.0, 1.0, 1.0, 1.0, 1.0, 1.0, 1.0, 1.0, 1.0, 1.0, 1.0, 1.0, 1.0, 1.0, 1.0, 1.0, 1.0, 1.0, 1.0, 1.0, 1.0, 1.0, 1.0, 1.0, 1.0, 1.0, 1.0, 1.0, 1.0, 1.0, 1.0, 1.0, 1.0, 1.0, 1.0, 1.0, 1.0, 1.0, 1.0, 1.0, 1.0, 1.0, 1.0, 1.0, 1.0, 1.0, 1.0, 1.0, 1.0, 1.0, 1.0, 1.0, 1.0, 1.0, 1.0, 1.0, 1.0, 1.0, 1.0, 1.0, 1.0, 1.0, 1.0, 1.0, 1.0, 1.0, 1.0, 1.0, 1.0, 1.0, 1.0, 1.0, 1.0, 1.0, 1.0, 1.0, 1.0, 1.0, 1.0, 1.0, 1.0, 1.0, 1.0, 1.0, 1.0, 1.0, 1.0, 1.0, 1.0, 1.0, 1.0, 1.0, 1.0, 1.0, 1.0, 1.0, 1.0, 1.0, 1.0, 1.0, 1.0, 1.0, 1.0, 1.0, 1.0, 1.0, 1.0, 1.0, 1.0, 1.0, 1.0, 1.0, 1.0, 1.0, 1.0, 1.0, 1.0, 1.0, 1.0, 1.0, 1.0, 1.0, 1.0, 1.0, 1.0, 1.0, 1.0, 1.0, 1.0, 1.0, 1.0, 1.0, 0.1529, 0.1529, 0.1529, 1.0, 0.15, 0.15, 0.15, 1.0, 0.1356, 0.1356, 0.1356, 1.0, 0.159, 0.159, 0.159, 1.0, 0.1356, 0.1356, 0.1356, 1.0, 0.15, 0.15, 0.15, 1.0, 0.1529, 0.1529, 0.1529, 1.0, 0.159, 0.159, 0.159, 1.0, 0.159, 0.159, 0.159, 1.0, 0.1529, 0.1529, 0.1529, 1.0, 0.1529, 0.1529, 0.1529, 1.0, 0.159, 0.159, 0.159, 1.0, 0.1144, 0.1144, 0.1144, 1.0, 0.1022, 0.1022, 0.1022, 1.0, 0.15, 0.15, 0.15, 1.0, 0.1529, 0.1529, 0.1529, 1.0, 0.15, 0.15, 0.15, 1.0, 0.1022, 0.1022, 0.1022, 1.0, 0.1144, 0.1144, 0.1144, 1.0, 0.1529, 0.1529, 0.1529, 1.0, 0.1529, 0.1529, 0.1529, 1.0, 0.1144, 0.1144, 0.1144, 1.0, 0.1144, 0.1144, 0.1144, 1.0, 0.1529, 0.1529, 0.1529, 1.0, 0.1529, 0.1529, 0.1529, 1.0, 0.159, 0.159, 0.159, 1.0, 0.1356, 0.1356, 0.1356, 1.0, 0.15, 0.15, 0.15, 1.0, 0.1356, 0.1356, 0.1356, 1.0, 0.159, 0.159, 0.159, 1.0, 0.1529, 0.1529, 0.1529, 1.0, 0.15, 0.15, 0.15, 1.0, 0.159, 0.159, 0.159, 1.0, 0.159, 0.159, 0.159, 1.0, 0.1529, 0.1529, 0.1529, 1.0, 0.1529, 0.1529, 0.1529, 1.0, 0.1144, 0.1144, 0.1144, 1.0, 0.1529, 0.1529, 0.1529, 1.0, 0.15, 0.15, 0.15, 1.0, 0.1022, 0.1022, 0.1022, 1.0, 0.15, 0.15, 0.15, 1.0, 0.1529, 0.1529, 0.1529, 1.0, 0.1144, 0.1144, 0.1144, 1.0, 0.1022, 0.1022, 0.1022, 1.0, 0.1529, 0.1529, 0.1529, 1.0, 0.1529, 0.1529, 0.1529, 1.0, 0.1144, 0.1144, 0.1144, 1.0, 0.1144, 0.1144, 0.1144, 1.0, 0.1301, 0.1301, 0.1301, 1.0, 0.08438, 0.08438, 0.08438, 1.0, 0.159, 0.159, 0.159, 1.0, 0.1878, 0.1878, 0.1878, 1.0, 0.08438, 0.08438, 0.08438, 1.0, 0.1022, 0.1022, 0.1022, 1.0, 0.1248, 0.1248, 0.1248, 1.0, 0.159, 0.159, 0.159, 1.0, 0.1022, 0.1022, 0.1022, 1.0, 0.06125, 0.06125, 0.06125, 1.0, 0.1195, 0.1195, 0.1195, 1.0, 0.1248, 0.1248, 0.1248, 1.0, 0.0356, 0.0356, 0.0356, 1.0, 0.0, 0.0, 0.0, 1.0, 0.007499, 0.007499, 0.007499, 1.0, 0.07227, 0.07227, 0.07227, 1.0, 0.07227, 0.07227, 0.07227, 1.0, 0.007499, 0.007499, 0.007499, 1.0, 0.02122, 0.02122, 0.02122, 1.0, 0.06125, 0.06125, 0.06125, 1.0, 0.06125, 0.06125, 0.06125, 1.0, 0.02122, 0.02122, 0.02122, 1.0, 0.05781, 0.05781, 0.05781, 1.0, 0.1195, 0.1195, 0.1195, 1.0, 0.07227, 0.07227, 0.07227, 1.0, 0.06125, 0.06125, 0.06125, 1.0, 0.1022, 0.1022, 0.1022, 1.0, 0.08438, 0.08438, 0.08438, 1.0, 0.0356, 0.0356, 0.0356, 1.0, 0.07227, 0.07227, 0.07227, 1.0, 0.08438, 0.08438, 0.08438, 1.0, 0.1301, 0.1301, 0.1301, 1.0, 0.1301, 0.1301, 0.1301, 1.0, 0.1878, 0.1878, 0.1878, 1.0, 0.159, 0.159, 0.159, 1.0, 0.08438, 0.08438, 0.08438, 1.0, 0.08438, 0.08438, 0.08438, 1.0, 0.159, 0.159, 0.159, 1.0, 0.1248, 0.1248, 0.1248, 1.0, 0.1022, 0.1022, 0.1022, 1.0, 0.1022, 0.1022, 0.1022, 1.0, 0.1248, 0.1248, 0.1248, 1.0, 0.1195, 0.1195, 0.1195, 1.0, 0.06125, 0.06125, 0.06125, 1.0, 0.0356, 0.0356, 0.0356, 1.0, 0.07227, 0.07227, 0.07227, 1.0, 0.007499, 0.007499, 0.007499, 1.0, 0.0, 0.0, 0.0, 1.0, 0.07227, 0.07227, 0.07227, 1.0, 0.06125, 0.06125, 0.06125, 1.0, 0.02122, 0.02122, 0.02122, 1.0, 0.007499, 0.007499, 0.007499, 1.0, 0.06125, 0.06125, 0.06125, 1.0, 0.1195, 0.1195, 0.1195, 1.0, 0.05781, 0.05781, 0.05781, 1.0, 0.02122, 0.02122, 0.02122, 1.0, 0.07227, 0.07227, 0.07227, 1.0, 0.08438, 0.08438, 0.08438, 1.0, 0.1022, 0.1022, 0.1022, 1.0, 0.06125, 0.06125, 0.06125, 1.0, 0.0356, 0.0356, 0.0356, 1.0, 0.1301, 0.1301, 0.1301, 1.0, 0.08438, 0.08438, 0.08438, 1.0, 0.07227, 0.07227, 0.07227, 1.0, 0.1529, 0.1529, 0.1529, 1.0, 0.159, 0.159, 0.159, 1.0, 0.15, 0.15, 0.15, 1.0, 0.1529, 0.1529, 0.1529, 1.0, 0.15, 0.15, 0.15, 1.0, 0.159, 0.159, 0.159, 1.0])
me_cube_018.materials.append(mat_soldierarmor)
me_cube_018.use_remesh_preserve_volume = False
me_cube_018.use_remesh_preserve_attributes = False
me_cube_018.use_mirror_vertex_groups = False
me_cube_018.update()
arm_armature = bpy.data.armatures.new('Armature')  # bones are not reproduced

# ---- objects
ob_sun_001 = bpy.data.objects.new('Sun.001', light_sun_001)
ob_armature = bpy.data.objects.new('Armature', arm_armature)
ob_cube_018 = bpy.data.objects.new('Cube.018', me_cube_018)
ob_camera_001 = bpy.data.objects.new('Camera.001', cam_camera_001)

# ---- transforms, parenting, visibility, modifiers, constraints
ob_sun_001.location = (6.004, -9.188, 10.92)
ob_sun_001.rotation_euler = (1.351, 0.6451, 0.5767)
ob_sun_001.hide_viewport = True
ob_sun_001.lineart.crease_threshold = 0.0
ob_armature.location = (0.0, 0.0, 0.0)
ob_armature.hide_viewport = True
ob_armature.show_in_front = True
ob_armature.lineart.crease_threshold = 0.0
ob_cube_018.parent = ob_armature
ob_cube_018.location = (0.0, 0.0, 0.0)
ob_cube_018.scale = (0.9, 0.9, 0.9)
ob_cube_018.lineart.crease_threshold = 0.0
_vg = ob_cube_018.vertex_groups.new(name='Bone')
_vg = ob_cube_018.vertex_groups.new(name='hips')
for _i, _w in zip([26, 31, 32, 36, 37, 41, 42, 43, 45, 46, 50, 51, 52, 53, 54, 55, 56, 57, 58, 59, 60, 61, 75, 158, 163, 164, 168, 169, 173, 174, 175, 177, 178, 186, 187, 188, 189, 190, 191, 194, 195, 196, 197, 199, 200, 205, 209, 210, 211, 214, 215, 216, 217, 231, 310, 311, 312, 313, 314, 315, 316, 317, 318, 319, 320, 321, 322, 323, 324, 325, 326, 327, 328, 329, 330, 331, 332, 333], [0.1567, 0.09115, 0.1258, 0.4656, 0.2217, 0.7577, 0.1473, 0.5238, 0.5159, 0.4892, 0.05974, 0.2051, 0.06976, 0.1932, 0.0629, 0.1807, 0.06018, 0.1818, 0.06234, 0.1789, 0.05061, 0.2326, 0.04642, 0.1566, 0.091, 0.1247, 0.4651, 0.2217, 0.7612, 0.1475, 0.5237, 0.5183, 0.4889, 0.06283, 0.2238, 0.06898, 0.1917, 0.06269, 0.1804, 0.0598, 0.1642, 0.06052, 0.1735, 0.05258, 0.2472, 0.2857, 0.7801, 0.2111, 0.5334, 0.2389, 0.04829, 0.1789, 0.06271, 0.04685, 0.6502, 0.3783, 0.2475, 0.778, 0.52, 0.7891, 0.5558, 0.2869, 0.7645, 0.7894, 0.5853, 0.5876, 0.81, 0.7973, 0.6481, 0.3792, 0.2491, 0.7777, 0.5097, 0.7874, 0.5625, 0.3313, 0.7644, 0.5851]): _vg.add([_i], _w, 'REPLACE')
_vg = ob_cube_018.vertex_groups.new(name='leg1_L')
for _i, _w in zip([26, 31, 32, 36, 37, 41, 42, 43, 45, 46, 51, 52, 53, 55, 57, 59, 66, 67, 68, 74, 75, 76, 77, 78, 79, 158, 168, 169, 173, 174, 175, 191, 205, 209, 210, 211, 216, 310, 311, 312, 313, 314, 315, 316, 317, 318, 319, 320, 322, 323, 327, 329, 332], [0.7202, 0.8456, 0.8314, 0.1944, 0.5191, 0.1746, 0.6443, 0.1584, 0.2453, 0.2636, 0.03676, 0.0004812, 0.07514, 0.05217, 0.06899, 0.08055, 0.05069, 0.0006353, 5.331e-06, 0.9388, 0.7955, 0.8738, 0.8867, 0.2671, 0.2277, 0.03281, 0.009698, 0.1915, 0.03541, 0.1754, 0.07506, 0.00938, 0.3233, 0.09911, 0.3782, 0.1119, 0.02989, 0.1456, 0.5454, 0.697, 0.134, 0.07118, 0.1357, 0.248, 0.0896, 0.08385, 0.03916, 0.01823, 0.07667, 0.0905, 0.03895, 0.0486, 0.003343]): _vg.add([_i], _w, 'REPLACE')
_vg = ob_cube_018.vertex_groups.new(name='leg2_L')
for _i, _w in zip([62, 63, 64, 65, 66, 67, 68, 69, 74, 75, 76, 78, 79], [0.05606, 0.4926, 0.5274, 0.04255, 0.05551, 0.06281, 0.7948, 0.8195, 0.005284, 0.1392, 0.09772, 0.6831, 0.7329]): _vg.add([_i], _w, 'REPLACE')
_vg = ob_cube_018.vertex_groups.new(name='foot_L')
for _i, _w in zip([62, 63, 64, 65, 66, 67, 68, 69, 70, 71, 72, 73, 77, 78, 79], [0.9404, 0.5042, 0.4659, 0.9444, 0.8921, 0.9115, 0.1784, 0.1623, 0.9914, 0.9887, 0.9832, 0.9882, 0.06335, 0.01678, 0.01574]): _vg.add([_i], _w, 'REPLACE')
_vg = ob_cube_018.vertex_groups.new(name='leg1_R')
for _i, _w in zip([26, 36, 37, 41, 42, 43, 55, 158, 163, 164, 168, 169, 173, 174, 175, 177, 178, 187, 188, 189, 191, 195, 197, 205, 209, 210, 211, 216, 222, 223, 230, 231, 232, 233, 234, 235, 313, 315, 318, 319, 322, 323, 324, 325, 326, 327, 328, 329, 330, 331, 332, 333], [0.03281, 0.009684, 0.1915, 0.03616, 0.1754, 0.07507, 0.009412, 0.7203, 0.8459, 0.8339, 0.1944, 0.5191, 0.1717, 0.6441, 0.1584, 0.2443, 0.2634, 0.03521, 0.0006482, 0.07528, 0.05221, 0.07072, 0.08106, 0.3233, 0.09874, 0.3781, 0.1119, 0.02994, 0.05068, 0.0006351, 0.9388, 0.7954, 0.8739, 0.8867, 0.2671, 0.2277, 0.0385, 0.04652, 0.003676, 0.03956, 0.07654, 0.0881, 0.1458, 0.5445, 0.6949, 0.1341, 0.07123, 0.1366, 0.2494, 0.08758, 0.08409, 0.02074]): _vg.add([_i], _w, 'REPLACE')
_vg = ob_cube_018.vertex_groups.new(name='leg2_R')
for _i, _w in zip([218, 219, 220, 221, 222, 223, 224, 225, 230, 231, 232, 234, 235], [0.05606, 0.4926, 0.5274, 0.04255, 0.05551, 0.06281, 0.7948, 0.8195, 0.005282, 0.1392, 0.09771, 0.6831, 0.7329]): _vg.add([_i], _w, 'REPLACE')
_vg = ob_cube_018.vertex_groups.new(name='foot_R')
for _i, _w in zip([218, 219, 220, 221, 222, 223, 224, 225, 226, 227, 228, 229, 233, 234, 235], [0.9404, 0.5042, 0.4659, 0.9444, 0.8921, 0.9115, 0.1784, 0.1623, 0.9914, 0.9887, 0.9832, 0.9882, 0.06335, 0.01678, 0.01574]): _vg.add([_i], _w, 'REPLACE')
_vg = ob_cube_018.vertex_groups.new(name='chest')
for _i, _w in zip([26, 27, 28, 29, 30, 31, 32, 33, 34, 35, 36, 37, 38, 39, 40, 43, 44, 45, 46, 47, 48, 49, 50, 51, 52, 53, 54, 55, 56, 57, 58, 59, 60, 61, 158, 159, 160, 161, 162, 163, 164, 165, 166, 167, 168, 169, 170, 171, 172, 175, 176, 177, 178, 179, 180, 181, 186, 187, 188, 189, 190, 191, 194, 195, 196, 197, 199, 200, 204, 205, 206, 207, 208, 211, 212, 213, 214, 215, 216, 217, 310, 311, 312, 313, 314, 316, 317, 318, 319, 320, 321, 322, 324, 325, 326, 327, 328, 330, 331, 332, 333], [0.07621, 0.3258, 0.1465, 0.2279, 0.7979, 0.01787, 0.007369, 0.08222, 0.127, 0.7804, 0.301, 0.05978, 0.6213, 0.0654, 0.1377, 0.2353, 0.8365, 0.2249, 0.2257, 0.7341, 0.7701, 0.832, 0.8723, 0.7298, 0.8472, 0.6962, 0.8636, 0.7204, 0.8604, 0.726, 0.8504, 0.713, 0.9011, 0.7296, 0.07626, 0.3259, 0.1464, 0.2279, 0.7974, 0.01773, 0.004987, 0.08221, 0.127, 0.7806, 0.3015, 0.0598, 0.6214, 0.06539, 0.1377, 0.2354, 0.8366, 0.2235, 0.2261, 0.7338, 0.7704, 0.8317, 0.8693, 0.7121, 0.8479, 0.6976, 0.8638, 0.7207, 0.8606, 0.7419, 0.852, 0.7179, 0.8991, 0.7149, 0.4389, 0.05983, 0.6556, 0.07467, 0.2858, 0.2355, 0.8441, 0.8613, 0.728, 0.9084, 0.7246, 0.8657, 0.1883, 0.05621, 0.02951, 0.02826, 0.3937, 0.1839, 0.607, 0.1215, 0.1181, 0.3601, 0.3645, 0.01343, 0.1902, 0.05624, 0.03065, 0.02818, 0.4039, 0.1758, 0.5644, 0.1215, 0.36]): _vg.add([_i], _w, 'REPLACE')
_vg = ob_cube_018.vertex_groups.new(name='shoulder_L')
for _i, _w in zip([27, 28, 29, 30, 33, 34, 35, 38, 39, 40, 44, 47, 48, 49, 50, 52, 54, 56, 58, 60, 159, 160, 161, 170, 171, 172, 176, 181, 204, 206, 207, 208, 212, 213], [0.6327, 0.8186, 0.6473, 0.1631, 0.8995, 0.8511, 0.1746, 0.2699, 0.8078, 0.7578, 0.09365, 0.234, 0.1924, 0.1166, 0.04515, 0.03558, 0.007476, 0.05505, 0.05553, 0.009044, 0.01758, 0.01327, 0.1226, 0.1018, 0.126, 0.1033, 0.03956, 0.01928, 0.2796, 0.1688, 0.4624, 0.3568, 0.06543, 0.06198]): _vg.add([_i], _w, 'REPLACE')
_vg = ob_cube_018.vertex_groups.new(name='arm_L')
for _i, _w in zip([81, 82, 83, 84, 128, 129, 130, 131], [1.0, 1.0, 1.0, 1.0, 0.9989, 0.9993, 0.9995, 0.999]): _vg.add([_i], _w, 'REPLACE')
_vg = ob_cube_018.vertex_groups.new(name='forearm_L')
for _i, _w in zip([80, 85, 87, 88, 91, 92, 93, 94, 95, 96, 97, 100, 101, 102, 103, 120, 121, 122, 123, 124, 125, 126, 127], [0.03453, 0.07753, 0.02055, 0.4172, 0.1202, 0.1049, 0.402, 0.3745, 0.4207, 0.4581, 0.02223, 0.1548, 0.1497, 0.1589, 0.1617, 0.1533, 0.1325, 0.1694, 0.2121, 0.2906, 0.4005, 0.4646, 0.3726]): _vg.add([_i], _w, 'REPLACE')
_vg = ob_cube_018.vertex_groups.new(name='hand_L')
for _i, _w in zip([80, 85, 86, 87, 88, 89, 90, 91, 92, 93, 94, 95, 96, 97, 98, 99, 100, 101, 102, 103, 104, 105, 106, 107, 108, 109, 110, 111, 112, 113, 114, 115, 116, 117, 118, 119, 120, 121, 122, 123, 124, 125, 126, 127], [0.9577, 0.9208, 0.9919, 0.9639, 0.5819, 0.9993, 0.9986, 0.8795, 0.8948, 0.5974, 0.6248, 0.5787, 0.5413, 0.9638, 0.9998, 0.9927, 0.8451, 0.8502, 0.841, 0.8382, 0.999, 0.9982, 0.9989, 0.9991, 0.9998, 0.9998, 0.9998, 0.9997, 0.994, 0.9971, 0.9985, 0.9994, 0.9987, 0.9995, 0.9997, 0.9997, 0.8466, 0.8674, 0.8305, 0.7878, 0.7085, 0.5988, 0.535, 0.6269]): _vg.add([_i], _w, 'REPLACE')
_vg = ob_cube_018.vertex_groups.new(name='shoulder_R')
for _i, _w in zip([27, 28, 29, 38, 39, 40, 44, 49, 159, 160, 161, 162, 165, 166, 167, 170, 171, 172, 176, 179, 180, 181, 186, 188, 190, 194, 196, 199, 204, 206, 207, 208, 212, 213], [0.01758, 0.01327, 0.1226, 0.1018, 0.126, 0.1033, 0.03956, 0.01929, 0.6327, 0.8186, 0.6473, 0.1631, 0.8995, 0.8511, 0.1746, 0.2699, 0.8078, 0.7578, 0.09365, 0.234, 0.1924, 0.1166, 0.04508, 0.03561, 0.007484, 0.05506, 0.05556, 0.009095, 0.2796, 0.1688, 0.4624, 0.3568, 0.06543, 0.06198]): _vg.add([_i], _w, 'REPLACE')
_vg = ob_cube_018.vertex_groups.new(name='arm_R')
for _i, _w in zip([239, 240, 241, 242, 286, 287, 288, 289], [1.0, 1.0, 1.0, 1.0, 0.9989, 0.9993, 0.9995, 0.999]): _vg.add([_i], _w, 'REPLACE')
_vg = ob_cube_018.vertex_groups.new(name='forearm_R')
for _i, _w in zip([238, 243, 245, 246, 249, 250, 251, 252, 253, 254, 255, 258, 259, 260, 261, 278, 279, 280, 281, 282, 283, 284, 285], [0.03453, 0.07753, 0.02055, 0.4172, 0.1202, 0.1049, 0.402, 0.3745, 0.4207, 0.4581, 0.02223, 0.1548, 0.1497, 0.1589, 0.1617, 0.1533, 0.1325, 0.1694, 0.2121, 0.2906, 0.4005, 0.4646, 0.3726]): _vg.add([_i], _w, 'REPLACE')
_vg = ob_cube_018.vertex_groups.new(name='hand_R')
for _i, _w in zip([238, 243, 244, 245, 246, 247, 248, 249, 250, 251, 252, 253, 254, 255, 256, 257, 258, 259, 260, 261, 262, 263, 264, 265, 266, 267, 268, 269, 270, 271, 272, 273, 274, 275, 276, 277, 278, 279, 280, 281, 282, 283, 284, 285], [0.9577, 0.9208, 0.9919, 0.9639, 0.5819, 0.9993, 0.9986, 0.8795, 0.8948, 0.5974, 0.6248, 0.5787, 0.5413, 0.9638, 0.9998, 0.9927, 0.8451, 0.8502, 0.841, 0.8382, 0.999, 0.9982, 0.9989, 0.9991, 0.9998, 0.9998, 0.9998, 0.9997, 0.994, 0.9971, 0.9985, 0.9994, 0.9987, 0.9995, 0.9997, 0.9997, 0.8466, 0.8674, 0.8305, 0.7878, 0.7085, 0.5988, 0.535, 0.6269]): _vg.add([_i], _w, 'REPLACE')
_vg = ob_cube_018.vertex_groups.new(name='head')
_vg.add([0, 1, 2, 3, 4, 5, 6, 7, 8, 9, 10, 11, 12, 13, 14, 15, 16, 17, 18, 19, 20, 21, 22, 23, 24, 25, 132, 133, 134, 135, 136, 137, 138, 139, 140, 141, 142, 143, 144, 145, 146, 147, 148, 149, 150, 151, 152, 153, 154, 155, 156, 157, 182, 183, 184, 185, 192, 193, 198, 201, 202, 203, 236, 237, 290, 291, 292, 293, 294, 295, 296, 297, 298, 299, 300, 301, 302, 303, 304, 305, 306, 307, 308, 309], 1.0, 'REPLACE')
_m = ob_cube_018.modifiers.new('Armature', 'ARMATURE')
_m.object = ob_armature
ob_camera_001.location = (-0.4683, -10.17, 4.191)
ob_camera_001.rotation_euler = (1.536, 5.089e-08, 0.001348)
ob_camera_001.lineart.crease_threshold = 0.0

# ---- collection membership
col_collection_1.objects.link(ob_sun_001)
col_collection_1.objects.link(ob_armature)
col_collection_1.objects.link(ob_cube_018)
col_collection_11.objects.link(ob_camera_001)

# ---- scene / render settings (as saved in the file)
scene.camera = ob_camera_001
scene.frame_start = 1; scene.frame_end = 9; scene.frame_set(2)
scene.render.engine = 'BLENDER_EEVEE_NEXT'
scene.render.image_settings.color_depth = '16'
scene.render.image_settings.compression = 100
scene.render.resolution_x = 1900
scene.render.resolution_y = 2000
scene.render.dither_intensity = 0.0
scene.render.film_transparent = True
scene.render.use_border = True
scene.cycles.use_denoising = False
scene.cycles.samples = 128
scene.cycles.sampling_pattern = 'TABULATED_SOBOL'
scene.cycles.light_sampling_threshold = 0.0
scene.cycles.use_adaptive_sampling = False
scene.cycles.use_light_tree = False
scene.cycles.blur_glossy = 0.0
scene.cycles.pixel_filter_type = 'GAUSSIAN'
scene.cycles.sample_clamp_indirect = 0.0
scene.view_settings.view_transform = 'Standard'
bpy.context.view_layer.update()
